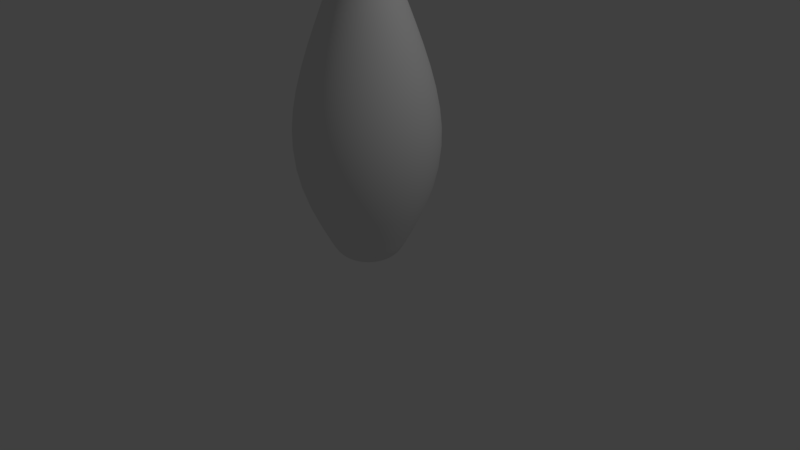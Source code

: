 # Source: bowling_pin.blend  (saved by Blender 2.79.0; exported with 4.5.12 LTS)
import bpy
from mathutils import Matrix  # noqa: F401  (used for matrix-valued properties, if any)

bpy.ops.wm.read_factory_settings(use_empty=True)
scene = bpy.context.scene
scene.name = 'Scene'

# ---- collections
col_collection_1 = bpy.data.collections.new('Collection 1'); scene.collection.children.link(col_collection_1)

# ---- materials (node trees are filled in below, after node groups)
mat_pin = bpy.data.materials.new('Pin')
mat_pin.alpha_threshold = 0.0
mat_pin.use_transparent_shadow = False
mat_pin.roughness = 0.5
mat_stipe = bpy.data.materials.new('Stipe')
mat_stipe.alpha_threshold = 0.0
mat_stipe.use_transparent_shadow = False
mat_stipe.diffuse_color = (0.8, 0.0243, 0.0243, 1.0)
mat_stipe.roughness = 0.5

# ---- material node trees

# ---- world
world_world = bpy.data.worlds.new('World'); scene.world = world_world
world_world.color = (0.05088, 0.05088, 0.05088)
world_world.use_sun_shadow = False
world_world.sun_shadow_jitter_overblur = 0.0
world_world.cycles.sampling_method = 'MANUAL'

# ---- cameras
cam_camera = bpy.data.cameras.new('Camera')
cam_camera.clip_end = 100.0
cam_camera.lens = 35.0
cam_camera.sensor_width = 32.0
cam_camera.sensor_height = 18.0
cam_camera.ortho_scale = 7.314
cam_camera.dof.focus_distance = 0.0
cam_camera.dof.aperture_fstop = 128.0

# ---- lights
light_lamp = bpy.data.lights.new('Lamp', 'POINT')
light_lamp.transmission_factor = 0.0
light_lamp.cutoff_distance = 30.0
light_lamp.energy = 100.0
light_lamp.shadow_buffer_clip_start = 1.001
light_lamp.shadow_soft_size = 0.1
light_lamp.shadow_maximum_resolution = 0.006
light_lamp.use_absolute_resolution = True

# ---- meshes
me_cubeziercurve_004 = bpy.data.meshes.new('CUBezierCurve.004')
me_cubeziercurve_004.from_pydata([(-1.698, 2.619, 5.642e-07), (-1.335, 2.493, 4.088e-07), (-1.242, 2.351, 3.156e-07), (-1.195, 2.17, 2.192e-07), (-1.185, 1.96, 1.25e-07), (-1.202, 1.731, 3.834e-08), (-1.236, 1.494, -3.542e-08), (-1.279, 1.259, -9.091e-08), (-1.321, 1.036, -1.228e-07), (-1.351, 0.8356, -1.256e-07), (-1.122, -0.02703, 5.419e-07), (-0.9434, -0.5424, 1.088e-06), (-0.877, -0.7867, 1.345e-06), (-0.8293, -1.026, 1.585e-06), (-0.8033, -1.263, 1.806e-06), (-0.8017, -1.501, 2.003e-06), (-0.8275, -1.743, 2.174e-06), (-0.8835, -1.991, 2.313e-06), (-0.9724, -2.249, 2.417e-06), (-1.097, -2.52, 2.483e-06), (-1.148, -2.62, 2.466e-06), (-1.191, -2.704, 2.388e-06), (-1.228, -2.774, 2.259e-06), (-1.262, -2.832, 2.088e-06), (-1.294, -2.878, 1.886e-06), (-1.328, -2.913, 1.664e-06), (-1.366, -2.94, 1.43e-06), (-1.411, -2.958, 1.196e-06), (-1.464, -2.971, 9.71e-07), (-1.528, -2.977, 7.656e-07), (-1.605, -2.98, 5.899e-07), (-1.698, -2.981, 4.539e-07), (-1.486, 2.586, 0.02802), (-1.338, 2.493, 0.04745), (-1.246, 2.351, 0.05961), (-1.199, 2.17, 0.06572), (-1.189, 1.96, 0.06705), (-1.206, 1.731, 0.06483), (-1.24, 1.494, 0.0603), (-1.283, 1.259, 0.05472), (-1.324, 1.036, 0.04932), (-1.354, 0.8356, 0.04535), (-1.364, 0.668, 0.04406), (-1.344, 0.5434, 0.04667), (-1.231, 0.2498, 0.06148), (-1.126, -0.02703, 0.0753), (-1.032, -0.2901, 0.08779), (-0.9499, -0.5424, 0.09855), (-0.884, -0.7867, 0.1072), (-0.8367, -1.026, 0.1135), (-0.8109, -1.263, 0.1168), (-0.8094, -1.501, 0.117), (-0.835, -1.743, 0.1137), (-0.8905, -1.991, 0.1064), (-0.9786, -2.249, 0.09477), (-1.102, -2.52, 0.07848), (-1.153, -2.62, 0.07182), (-1.195, -2.704, 0.06623), (-1.232, -2.774, 0.0614), (-1.265, -2.832, 0.05701), (-1.298, -2.878, 0.05274), (-1.332, -2.913, 0.04829), (-1.369, -2.94, 0.04334), (-1.413, -2.958, 0.03756), (-1.466, -2.971, 0.03066), (-1.529, -2.977, 0.0223), (-1.606, -2.98, 0.01219), (-1.698, 2.619, 0.0001369), (-1.491, 2.586, 0.05557), (-1.347, 2.493, 0.0941), (-1.257, 2.351, 0.1182), (-1.212, 2.17, 0.1303), (-1.202, 1.96, 0.133), (-1.219, 1.731, 0.1285), (-1.252, 1.494, 0.1196), (-1.294, 1.259, 0.1085), (-1.333, 1.036, 0.0978), (-1.363, 0.8356, 0.08993), (-1.372, 0.668, 0.08736), (-1.353, 0.5434, 0.09255), (-1.244, 0.2498, 0.1219), (-1.141, -0.02703, 0.1493), (-1.049, -0.2901, 0.1741), (-0.9692, -0.5424, 0.1954), (-0.9049, -0.7867, 0.2126), (-0.8589, -1.026, 0.225), (-0.8338, -1.263, 0.2317), (-0.8323, -1.501, 0.2321), (-0.8572, -1.743, 0.2254), (-0.9113, -1.991, 0.2109), (-0.9972, -2.249, 0.1879), (-1.118, -2.52, 0.1556), (-1.167, -2.62, 0.1424), (-1.208, -2.704, 0.1313), (-1.244, -2.774, 0.1217), (-1.277, -2.832, 0.113), (-1.308, -2.878, 0.1046), (-1.341, -2.913, 0.09575), (-1.378, -2.94, 0.08593), (-1.42, -2.958, 0.07448), (-1.472, -2.971, 0.06079), (-1.533, -2.977, 0.04423), (-1.608, -2.98, 0.02417), (-1.5, 2.586, 0.08216), (-1.363, 2.493, 0.1391), (-1.277, 2.351, 0.1748), (-1.233, 2.17, 0.1927), (-1.224, 1.96, 0.1966), (-1.24, 1.731, 0.1901), (-1.272, 1.494, 0.1768), (-1.311, 1.259, 0.1604), (-1.349, 1.036, 0.1446), (-1.377, 0.8356, 0.133), (-1.387, 0.668, 0.1292), (-1.368, 0.5434, 0.1368), (-1.263, 0.2498, 0.1802), (-1.165, -0.02703, 0.2208), (-1.077, -0.2901, 0.2574), (-1.001, -0.5424, 0.2889), (-0.9395, -0.7867, 0.3144), (-0.8955, -1.026, 0.3326), (-0.8714, -1.263, 0.3426), (-0.87, -1.501, 0.3432), (-0.8938, -1.743, 0.3333), (-0.9455, -1.991, 0.3119), (-1.028, -2.249, 0.2778), (-1.143, -2.52, 0.2301), (-1.19, -2.62, 0.2106), (-1.23, -2.704, 0.1942), (-1.264, -2.774, 0.18), (-1.295, -2.832, 0.1671), (-1.325, -2.878, 0.1546), (-1.357, -2.913, 0.1416), (-1.392, -2.94, 0.127), (-1.433, -2.958, 0.1101), (-1.481, -2.971, 0.08988), (-1.541, -2.977, 0.06539), (-1.612, -2.98, 0.03574), (-1.698, 2.619, 0.0002639), (-1.513, 2.586, 0.1073), (-1.384, 2.493, 0.1818), (-1.303, 2.351, 0.2283), (-1.262, 2.17, 0.2518), (-1.254, 1.96, 0.2568), (-1.268, 1.731, 0.2483), (-1.298, 1.494, 0.231), (-1.335, 1.259, 0.2096), (-1.371, 1.036, 0.1889), (-1.398, 0.8356, 0.1737), (-1.406, 0.668, 0.1688), (-1.389, 0.5434, 0.1788), (-1.291, 0.2498, 0.2355), (-1.199, -0.02703, 0.2885), (-1.116, -0.2901, 0.3363), (-1.045, -0.5424, 0.3775), (-0.987, -0.7867, 0.4107), (-0.9457, -1.026, 0.4346), (-0.9232, -1.263, 0.4476), (-0.9219, -1.501, 0.4484), (-0.9442, -1.743, 0.4355), (-0.9927, -1.991, 0.4075), (-1.07, -2.249, 0.363), (-1.178, -2.52, 0.3006), (-1.222, -2.62, 0.2751), (-1.259, -2.704, 0.2537), (-1.291, -2.774, 0.2352), (-1.32, -2.832, 0.2184), (-1.349, -2.878, 0.202), (-1.378, -2.913, 0.185), (-1.411, -2.94, 0.166), (-1.449, -2.958, 0.1439), (-1.495, -2.971, 0.1174), (-1.55, -2.977, 0.08544), (-1.618, -2.98, 0.0467), (-1.528, 2.586, 0.1307), (-1.41, 2.493, 0.2213), (-1.336, 2.351, 0.278), (-1.299, 2.17, 0.3065), (-1.291, 1.96, 0.3127), (-1.304, 1.731, 0.3024), (-1.332, 1.494, 0.2813), (-1.366, 1.259, 0.2552), (-1.399, 1.036, 0.23), (-1.423, 0.8356, 0.2115), (-1.431, 0.668, 0.2055), (-1.415, 0.5434, 0.2177), (-1.325, 0.2498, 0.2867), (-1.241, -0.02703, 0.3512), (-1.165, -0.2901, 0.4094), (-1.099, -0.5424, 0.4596), (-1.047, -0.7867, 0.5001), (-1.009, -1.026, 0.5291), (-0.9883, -1.263, 0.545), (-0.987, -1.501, 0.5459), (-1.008, -1.743, 0.5302), (-1.052, -1.991, 0.4961), (-1.122, -2.249, 0.442), (-1.221, -2.52, 0.366), (-1.262, -2.62, 0.335), (-1.296, -2.704, 0.3089), (-1.325, -2.774, 0.2864), (-1.352, -2.832, 0.2659), (-1.378, -2.878, 0.246), (-1.405, -2.913, 0.2252), (-1.435, -2.94, 0.2021), (-1.47, -2.958, 0.1752), (-1.512, -2.971, 0.143), (-1.563, -2.977, 0.104), (-1.624, -2.98, 0.05685), (-1.698, 2.619, 0.000373), (-1.547, 2.586, 0.1518), (-1.441, 2.493, 0.2571), (-1.376, 2.351, 0.3229), (-1.342, 2.17, 0.356), (-1.335, 1.96, 0.3632), (-1.347, 1.731, 0.3512), (-1.372, 1.494, 0.3267), (-1.402, 1.259, 0.2964), (-1.431, 1.036, 0.2672), (-1.453, 0.8356, 0.2457), (-1.46, 0.668, 0.2387), (-1.446, 0.5434, 0.2529), (-1.365, 0.2498, 0.333), (-1.291, -0.02703, 0.4079), (-1.223, -0.2901, 0.4756), (-1.165, -0.5424, 0.5339), (-1.118, -0.7867, 0.5809), (-1.084, -1.026, 0.6146), (-1.065, -1.263, 0.633), (-1.064, -1.501, 0.6341), (-1.083, -1.743, 0.6158), (-1.122, -1.991, 0.5763), (-1.185, -2.249, 0.5134), (-1.273, -2.52, 0.4252), (-1.309, -2.62, 0.3891), (-1.34, -2.704, 0.3588), (-1.366, -2.774, 0.3326), (-1.39, -2.832, 0.3088), (-1.413, -2.878, 0.2857), (-1.437, -2.913, 0.2616), (-1.464, -2.94, 0.2348), (-1.495, -2.958, 0.2035), (-1.532, -2.971, 0.1661), (-1.578, -2.977, 0.1208), (-1.632, -2.98, 0.06604), (-1.568, 2.586, 0.1703), (-1.477, 2.493, 0.2884), (-1.42, 2.351, 0.3623), (-1.392, 2.17, 0.3995), (-1.386, 1.96, 0.4075), (-1.396, 1.731, 0.394), (-1.417, 1.494, 0.3665), (-1.443, 1.259, 0.3326), (-1.468, 1.036, 0.2998), (-1.487, 0.8356, 0.2757), (-1.493, 0.668, 0.2678), (-1.481, 0.5434, 0.2837), (-1.412, 0.2498, 0.3737), (-1.347, -0.02703, 0.4577), (-1.289, -0.2901, 0.5336), (-1.239, -0.5424, 0.599), (-1.198, -0.7867, 0.6517), (-1.169, -1.026, 0.6896), (-1.154, -1.263, 0.7102), (-1.153, -1.501, 0.7114), (-1.168, -1.743, 0.6909), (-1.202, -1.991, 0.6466), (-1.256, -2.249, 0.576), (-1.332, -2.52, 0.477), (-1.363, -2.62, 0.4365), (-1.39, -2.704, 0.4026), (-1.412, -2.774, 0.3732), (-1.433, -2.832, 0.3465), (-1.452, -2.878, 0.3206), (-1.473, -2.913, 0.2935), (-1.496, -2.94, 0.2634), (-1.523, -2.958, 0.2283), (-1.555, -2.971, 0.1863), (-1.594, -2.977, 0.1356), (-1.642, -2.98, 0.07409), (-1.698, 2.619, 0.0004567), (-1.591, 2.586, 0.1859), (-1.517, 2.493, 0.3148), (-1.47, 2.351, 0.3955), (-1.447, 2.17, 0.4361), (-1.442, 1.96, 0.4449), (-1.45, 1.731, 0.4301), (-1.467, 1.494, 0.4001), (-1.489, 1.259, 0.3631), (-1.51, 1.036, 0.3272), (-1.525, 0.8356, 0.3009), (-1.53, 0.668, 0.2923), (-1.52, 0.5434, 0.3097), (-1.463, 0.2498, 0.4079), (-1.41, -0.02703, 0.4996), (-1.362, -0.2901, 0.5824), (-1.321, -0.5424, 0.6539), (-1.288, -0.7867, 0.7114), (-1.264, -1.026, 0.7527), (-1.251, -1.263, 0.7753), (-1.25, -1.501, 0.7766), (-1.263, -1.743, 0.7542), (-1.291, -1.991, 0.7058), (-1.335, -2.249, 0.6288), (-1.398, -2.52, 0.5207), (-1.423, -2.62, 0.4765), (-1.445, -2.704, 0.4394), (-1.463, -2.774, 0.4074), (-1.48, -2.832, 0.3782), (-1.496, -2.878, 0.3499), (-1.513, -2.913, 0.3204), (-1.532, -2.94, 0.2875), (-1.555, -2.958, 0.2492), (-1.581, -2.971, 0.2034), (-1.613, -2.977, 0.148), (-1.652, -2.98, 0.08088), (-1.616, 2.586, 0.1983), (-1.559, 2.493, 0.3359), (-1.524, 2.351, 0.4219), (-1.506, 2.17, 0.4652), (-1.502, 1.96, 0.4746), (-1.508, 1.731, 0.4589), (-1.522, 1.494, 0.4268), (-1.538, 1.259, 0.3873), (-1.554, 1.036, 0.3491), (-1.565, 0.8356, 0.321), (-1.569, 0.668, 0.3118), (-1.562, 0.5434, 0.3304), (-1.518, 0.2498, 0.4351), (-1.478, -0.02703, 0.533), (-1.441, -0.2901, 0.6213), (-1.41, -0.5424, 0.6975), (-1.384, -0.7867, 0.759), (-1.366, -1.026, 0.803), (-1.356, -1.263, 0.827), (-1.355, -1.501, 0.8285), (-1.365, -1.743, 0.8046), (-1.387, -1.991, 0.7529), (-1.421, -2.249, 0.6708), (-1.468, -2.52, 0.5555), (-1.488, -2.62, 0.5084), (-1.504, -2.704, 0.4688), (-1.518, -2.774, 0.4346), (-1.531, -2.832, 0.4035), (-1.544, -2.878, 0.3733), (-1.557, -2.913, 0.3418), (-1.571, -2.94, 0.3067), (-1.588, -2.958, 0.2659), (-1.609, -2.971, 0.217), (-1.633, -2.977, 0.1579), (-1.663, -2.98, 0.08628), (-1.698, 2.619, 0.0005092), (-1.643, 2.586, 0.2074), (-1.604, 2.493, 0.3512), (-1.58, 2.351, 0.4411), (-1.568, 2.17, 0.4864), (-1.566, 1.96, 0.4962), (-1.57, 1.731, 0.4797), (-1.579, 1.494, 0.4463), (-1.59, 1.259, 0.4049), (-1.601, 1.036, 0.365), (-1.609, 0.8356, 0.3356), (-1.611, 0.668, 0.326), (-1.606, 0.5434, 0.3454), (-1.577, 0.2498, 0.4549), (-1.549, -0.02703, 0.5573), (-1.524, -0.2901, 0.6496), (-1.503, -0.5424, 0.7293), (-1.486, -0.7867, 0.7935), (-1.473, -1.026, 0.8395), (-1.467, -1.263, 0.8647), (-1.466, -1.501, 0.8662), (-1.473, -1.743, 0.8412), (-1.488, -1.991, 0.7872), (-1.511, -2.249, 0.7013), (-1.543, -2.52, 0.5808), (-1.556, -2.62, 0.5315), (-1.567, -2.704, 0.4901), (-1.577, -2.774, 0.4544), (-1.585, -2.832, 0.4219), (-1.594, -2.878, 0.3903), (-1.603, -2.913, 0.3574), (-1.613, -2.94, 0.3207), (-1.624, -2.958, 0.278), (-1.638, -2.971, 0.2269), (-1.654, -2.977, 0.1651), (-1.674, -2.98, 0.09021), (-1.67, 2.586, 0.2129), (-1.651, 2.493, 0.3604), (-1.639, 2.351, 0.4528), (-1.633, 2.17, 0.4992), (-1.631, 1.96, 0.5093), (-1.634, 1.731, 0.4924), (-1.638, 1.494, 0.4581), (-1.644, 1.259, 0.4156), (-1.649, 1.036, 0.3746), (-1.653, 0.8356, 0.3445), (-1.654, 0.668, 0.3346), (-1.652, 0.5434, 0.3545), (-1.637, 0.2498, 0.467), (-1.623, -0.02703, 0.572), (-1.611, -0.2901, 0.6668), (-1.6, -0.5424, 0.7486), (-1.591, -0.7867, 0.8145), (-1.585, -1.026, 0.8617), (-1.582, -1.263, 0.8875), (-1.581, -1.501, 0.889), (-1.585, -1.743, 0.8635), (-1.592, -1.991, 0.808), (-1.604, -2.249, 0.7198), (-1.62, -2.52, 0.5961), (-1.627, -2.62, 0.5455), (-1.632, -2.704, 0.5031), (-1.637, -2.774, 0.4664), (-1.641, -2.832, 0.433), (-1.646, -2.878, 0.4006), (-1.65, -2.913, 0.3668), (-1.655, -2.94, 0.3292), (-1.661, -2.958, 0.2853), (-1.668, -2.971, 0.2329), (-1.676, -2.977, 0.1694), (-1.686, -2.98, 0.09259), (-1.698, 2.619, 0.0005272), (-1.698, 2.586, 0.2147), (-1.698, 2.493, 0.3636), (-1.698, 2.351, 0.4567), (-1.698, 2.17, 0.5035), (-1.698, 1.96, 0.5137), (-1.698, 1.731, 0.4967), (-1.698, 1.494, 0.462), (-1.698, 1.259, 0.4192), (-1.698, 1.036, 0.3779), (-1.698, 0.8356, 0.3475), (-1.698, 0.668, 0.3375), (-1.698, 0.5434, 0.3576), (-1.698, 0.2498, 0.471), (-1.698, -0.02703, 0.5769), (-1.698, -0.2901, 0.6725), (-1.698, -0.5424, 0.755), (-1.698, -0.7867, 0.8215), (-1.698, -1.026, 0.8692), (-1.698, -1.263, 0.8952), (-1.698, -1.501, 0.8967), (-1.698, -1.743, 0.8709), (-1.698, -1.991, 0.815), (-1.698, -2.249, 0.726), (-1.698, -2.52, 0.6013), (-1.698, -2.62, 0.5502), (-1.698, -2.704, 0.5074), (-1.698, -2.774, 0.4704), (-1.698, -2.832, 0.4368), (-1.698, -2.878, 0.4041), (-1.698, -2.913, 0.37), (-1.698, -2.94, 0.332), (-1.698, -2.958, 0.2878), (-1.698, -2.971, 0.2349), (-1.698, -2.977, 0.1709), (-1.698, -2.98, 0.09339), (-1.726, 2.586, 0.2129), (-1.746, 2.493, 0.3604), (-1.758, 2.351, 0.4528), (-1.764, 2.17, 0.4992), (-1.766, 1.96, 0.5093), (-1.763, 1.731, 0.4924), (-1.759, 1.494, 0.4581), (-1.753, 1.259, 0.4156), (-1.748, 1.036, 0.3746), (-1.744, 0.8356, 0.3445), (-1.743, 0.668, 0.3346), (-1.745, 0.5434, 0.3545), (-1.76, 0.2498, 0.467), (-1.774, -0.02703, 0.572), (-1.786, -0.2901, 0.6668), (-1.797, -0.5424, 0.7486), (-1.806, -0.7867, 0.8145), (-1.812, -1.026, 0.8617), (-1.815, -1.263, 0.8875), (-1.815, -1.501, 0.889), (-1.812, -1.743, 0.8635), (-1.805, -1.991, 0.808), (-1.793, -2.249, 0.7198), (-1.777, -2.52, 0.5961), (-1.77, -2.62, 0.5455), (-1.765, -2.704, 0.5031), (-1.76, -2.774, 0.4664), (-1.755, -2.832, 0.433), (-1.751, -2.878, 0.4006), (-1.747, -2.913, 0.3668), (-1.742, -2.94, 0.3292), (-1.736, -2.958, 0.2853), (-1.729, -2.971, 0.2329), (-1.721, -2.977, 0.1694), (-1.711, -2.98, 0.09259), (-1.699, 2.619, 0.0005092), (-1.754, 2.586, 0.2074), (-1.793, 2.493, 0.3512), (-1.817, 2.351, 0.4411), (-1.829, 2.17, 0.4864), (-1.831, 1.96, 0.4962), (-1.827, 1.731, 0.4797), (-1.818, 1.494, 0.4463), (-1.807, 1.259, 0.4049), (-1.796, 1.036, 0.365), (-1.788, 0.8356, 0.3356), (-1.786, 0.668, 0.326), (-1.791, 0.5434, 0.3454), (-1.82, 0.2498, 0.4549), (-1.848, -0.02703, 0.5573), (-1.873, -0.2901, 0.6496), (-1.894, -0.5424, 0.7293), (-1.911, -0.7867, 0.7935), (-1.923, -1.026, 0.8395), (-1.93, -1.263, 0.8647), (-1.931, -1.501, 0.8662), (-1.924, -1.743, 0.8412), (-1.909, -1.991, 0.7872), (-1.886, -2.249, 0.7013), (-1.854, -2.52, 0.5808), (-1.841, -2.62, 0.5315), (-1.83, -2.704, 0.4901), (-1.82, -2.774, 0.4544), (-1.811, -2.832, 0.4219), (-1.803, -2.878, 0.3903), (-1.794, -2.913, 0.3574), (-1.784, -2.94, 0.3207), (-1.773, -2.958, 0.278), (-1.759, -2.971, 0.2269), (-1.743, -2.977, 0.1651), (-1.723, -2.98, 0.09021), (-1.781, 2.586, 0.1983), (-1.838, 2.493, 0.3359), (-1.873, 2.351, 0.4219), (-1.891, 2.17, 0.4652), (-1.895, 1.96, 0.4746), (-1.889, 1.731, 0.4589), (-1.875, 1.494, 0.4268), (-1.859, 1.259, 0.3873), (-1.843, 1.036, 0.3491), (-1.831, 0.8356, 0.321), (-1.828, 0.668, 0.3118), (-1.835, 0.5434, 0.3304), (-1.879, 0.2498, 0.4351), (-1.919, -0.02703, 0.533), (-1.956, -0.2901, 0.6213), (-1.987, -0.5424, 0.6975), (-2.013, -0.7867, 0.759), (-2.031, -1.026, 0.803), (-2.041, -1.263, 0.827), (-2.042, -1.501, 0.8285), (-2.032, -1.743, 0.8046), (-2.01, -1.991, 0.7529), (-1.976, -2.249, 0.6708), (-1.929, -2.52, 0.5555), (-1.909, -2.62, 0.5084), (-1.893, -2.704, 0.4688), (-1.878, -2.774, 0.4346), (-1.866, -2.832, 0.4035), (-1.853, -2.878, 0.3733), (-1.84, -2.913, 0.3418), (-1.826, -2.94, 0.3067), (-1.809, -2.958, 0.2659), (-1.788, -2.971, 0.217), (-1.764, -2.977, 0.1579), (-1.734, -2.98, 0.08628), (-1.699, 2.619, 0.0004565), (-1.806, 2.586, 0.1859), (-1.88, 2.493, 0.3148), (-1.927, 2.351, 0.3955), (-1.95, 2.17, 0.4361), (-1.955, 1.96, 0.4449), (-1.947, 1.731, 0.4301), (-1.929, 1.494, 0.4001), (-1.908, 1.259, 0.3631), (-1.887, 1.036, 0.3272), (-1.872, 0.8356, 0.3009), (-1.867, 0.668, 0.2923), (-1.877, 0.5434, 0.3097), (-1.934, 0.2498, 0.4079), (-1.987, -0.02703, 0.4996), (-2.035, -0.2901, 0.5824), (-2.076, -0.5424, 0.6539), (-2.109, -0.7867, 0.7114), (-2.133, -1.026, 0.7527), (-2.146, -1.263, 0.7752), (-2.147, -1.501, 0.7766), (-2.134, -1.743, 0.7542), (-2.106, -1.991, 0.7058), (-2.061, -2.249, 0.6288), (-1.999, -2.52, 0.5207), (-1.974, -2.62, 0.4765), (-1.952, -2.704, 0.4394), (-1.934, -2.774, 0.4074), (-1.917, -2.832, 0.3782), (-1.9, -2.878, 0.3499), (-1.883, -2.913, 0.3204), (-1.864, -2.94, 0.2875), (-1.842, -2.958, 0.2492), (-1.816, -2.971, 0.2034), (-1.784, -2.977, 0.148), (-1.745, -2.98, 0.08088), (-1.829, 2.586, 0.1703), (-1.92, 2.493, 0.2884), (-1.976, 2.351, 0.3623), (-2.005, 2.17, 0.3995), (-2.011, 1.96, 0.4075), (-2.001, 1.731, 0.394), (-1.98, 1.494, 0.3665), (-1.954, 1.259, 0.3326), (-1.928, 1.036, 0.2998), (-1.91, 0.8356, 0.2757), (-1.904, 0.668, 0.2678), (-1.916, 0.5434, 0.2837), (-1.985, 0.2498, 0.3737), (-2.05, -0.02703, 0.4577), (-2.108, -0.2901, 0.5336), (-2.158, -0.5424, 0.599), (-2.199, -0.7867, 0.6517), (-2.228, -1.026, 0.6896), (-2.243, -1.263, 0.7102), (-2.244, -1.501, 0.7114), (-2.229, -1.743, 0.6909), (-2.195, -1.991, 0.6466), (-2.14, -2.249, 0.576), (-2.064, -2.52, 0.477), (-2.033, -2.62, 0.4365), (-2.007, -2.704, 0.4026), (-1.985, -2.774, 0.3732), (-1.964, -2.832, 0.3465), (-1.944, -2.878, 0.3206), (-1.924, -2.913, 0.2935), (-1.901, -2.94, 0.2634), (-1.874, -2.958, 0.2283), (-1.841, -2.971, 0.1863), (-1.802, -2.977, 0.1356), (-1.755, -2.98, 0.07409), (-1.699, 2.619, 0.0003727), (-1.85, 2.586, 0.1518), (-1.956, 2.493, 0.2571), (-2.021, 2.351, 0.3229), (-2.054, 2.17, 0.356), (-2.062, 1.96, 0.3632), (-2.05, 1.731, 0.3512), (-2.025, 1.494, 0.3267), (-1.995, 1.259, 0.2964), (-1.966, 1.036, 0.2672), (-1.944, 0.8356, 0.2457), (-1.937, 0.668, 0.2387), (-1.951, 0.5434, 0.2529), (-2.032, 0.2498, 0.333), (-2.106, -0.02703, 0.4079), (-2.174, -0.2901, 0.4756), (-2.232, -0.5424, 0.5339), (-2.279, -0.7867, 0.5809), (-2.313, -1.026, 0.6146), (-2.331, -1.263, 0.633), (-2.333, -1.501, 0.6341), (-2.314, -1.743, 0.6158), (-2.275, -1.991, 0.5763), (-2.212, -2.249, 0.5134), (-2.124, -2.52, 0.4252), (-2.088, -2.62, 0.3891), (-2.057, -2.704, 0.3588), (-2.031, -2.774, 0.3326), (-2.007, -2.832, 0.3088), (-1.984, -2.878, 0.2857), (-1.96, -2.913, 0.2616), (-1.933, -2.94, 0.2348), (-1.902, -2.958, 0.2035), (-1.865, -2.971, 0.1661), (-1.819, -2.977, 0.1208), (-1.764, -2.98, 0.06604), (-1.869, 2.586, 0.1307), (-1.987, 2.493, 0.2213), (-2.061, 2.351, 0.278), (-2.098, 2.17, 0.3065), (-2.106, 1.96, 0.3127), (-2.092, 1.731, 0.3024), (-2.065, 1.494, 0.2813), (-2.031, 1.259, 0.2552), (-1.998, 1.036, 0.23), (-1.974, 0.8356, 0.2115), (-1.966, 0.668, 0.2055), (-1.982, 0.5434, 0.2177), (-2.072, 0.2498, 0.2867), (-2.156, -0.02703, 0.3512), (-2.232, -0.2901, 0.4094), (-2.297, -0.5424, 0.4596), (-2.35, -0.7867, 0.5001), (-2.388, -1.026, 0.5291), (-2.409, -1.263, 0.545), (-2.41, -1.501, 0.5459), (-2.389, -1.743, 0.5302), (-2.345, -1.991, 0.4961), (-2.274, -2.249, 0.442), (-2.175, -2.52, 0.366), (-2.135, -2.62, 0.335), (-2.101, -2.704, 0.3089), (-2.072, -2.774, 0.2864), (-2.045, -2.832, 0.2659), (-2.019, -2.878, 0.246), (-1.992, -2.913, 0.2252), (-1.962, -2.94, 0.2021), (-1.927, -2.958, 0.1752), (-1.885, -2.971, 0.143), (-1.834, -2.977, 0.104), (-1.773, -2.98, 0.05685), (-1.699, 2.619, 0.0002636), (-1.884, 2.586, 0.1073), (-2.013, 2.493, 0.1818), (-2.094, 2.351, 0.2283), (-2.135, 2.17, 0.2518), (-2.143, 1.96, 0.2568), (-2.129, 1.731, 0.2483), (-2.099, 1.494, 0.231), (-2.062, 1.259, 0.2096), (-2.026, 1.036, 0.1889), (-1.999, 0.8356, 0.1737), (-1.991, 0.668, 0.1688), (-2.008, 0.5434, 0.1788), (-2.106, 0.2498, 0.2355), (-2.198, -0.02703, 0.2885), (-2.281, -0.2901, 0.3363), (-2.352, -0.5424, 0.3775), (-2.41, -0.7867, 0.4107), (-2.451, -1.026, 0.4346), (-2.474, -1.263, 0.4476), (-2.475, -1.501, 0.4484), (-2.453, -1.743, 0.4355), (-2.404, -1.991, 0.4075), (-2.327, -2.249, 0.363), (-2.219, -2.52, 0.3006), (-2.175, -2.62, 0.2751), (-2.138, -2.704, 0.2537), (-2.106, -2.774, 0.2352), (-2.077, -2.832, 0.2184), (-2.048, -2.878, 0.202), (-2.019, -2.913, 0.185), (-1.986, -2.94, 0.166), (-1.948, -2.958, 0.1439), (-1.902, -2.971, 0.1174), (-1.846, -2.977, 0.08544), (-1.779, -2.98, 0.0467), (-1.897, 2.586, 0.08216), (-2.034, 2.493, 0.1391), (-2.12, 2.351, 0.1748), (-2.164, 2.17, 0.1927), (-2.173, 1.96, 0.1966), (-2.157, 1.731, 0.1901), (-2.125, 1.494, 0.1768), (-2.086, 1.259, 0.1604), (-2.048, 1.036, 0.1446), (-2.019, 0.8356, 0.133), (-2.01, 0.668, 0.1292), (-2.029, 0.5434, 0.1368), (-2.134, 0.2498, 0.1802), (-2.231, -0.02703, 0.2208), (-2.32, -0.2901, 0.2574), (-2.396, -0.5424, 0.2889), (-2.457, -0.7867, 0.3144), (-2.501, -1.026, 0.3326), (-2.525, -1.263, 0.3426), (-2.527, -1.501, 0.3432), (-2.503, -1.743, 0.3333), (-2.451, -1.991, 0.3119), (-2.369, -2.249, 0.2778), (-2.254, -2.52, 0.2301), (-2.207, -2.62, 0.2106), (-2.167, -2.704, 0.1942), (-2.133, -2.774, 0.18), (-2.102, -2.832, 0.1671), (-2.072, -2.878, 0.1546), (-2.04, -2.913, 0.1416), (-2.005, -2.94, 0.127), (-1.964, -2.958, 0.1101), (-1.915, -2.971, 0.08988), (-1.856, -2.977, 0.06539), (-1.785, -2.98, 0.03574), (-1.699, 2.619, 0.0001364), (-1.906, 2.586, 0.05557), (-2.05, 2.493, 0.0941), (-2.14, 2.351, 0.1182), (-2.185, 2.17, 0.1303), (-2.195, 1.96, 0.133), (-2.178, 1.731, 0.1285), (-2.145, 1.494, 0.1196), (-2.103, 1.259, 0.1085), (-2.063, 1.036, 0.0978), (-2.034, 0.8356, 0.08993), (-2.024, 0.668, 0.08736), (-2.044, 0.5434, 0.09255), (-2.153, 0.2498, 0.1219), (-2.256, -0.02703, 0.1493), (-2.348, -0.2901, 0.1741), (-2.428, -0.5424, 0.1954), (-2.492, -0.7867, 0.2126), (-2.538, -1.026, 0.225), (-2.563, -1.263, 0.2317), (-2.565, -1.501, 0.2321), (-2.54, -1.743, 0.2254), (-2.486, -1.991, 0.2109), (-2.4, -2.249, 0.1879), (-2.279, -2.52, 0.1556), (-2.23, -2.62, 0.1424), (-2.189, -2.704, 0.1313), (-2.153, -2.774, 0.1217), (-2.12, -2.832, 0.113), (-2.089, -2.878, 0.1046), (-2.056, -2.913, 0.09575), (-2.019, -2.94, 0.08593), (-1.976, -2.958, 0.07448), (-1.925, -2.971, 0.06079), (-1.864, -2.977, 0.04423), (-1.789, -2.98, 0.02417), (-1.911, 2.586, 0.02802), (-2.059, 2.493, 0.04745), (-2.151, 2.351, 0.05961), (-2.198, 2.17, 0.06572), (-2.208, 1.96, 0.06705), (-2.191, 1.731, 0.06483), (-2.157, 1.494, 0.06031), (-2.114, 1.259, 0.05472), (-2.073, 1.036, 0.04932), (-2.043, 0.8356, 0.04535), (-2.033, 0.668, 0.04406), (-2.053, 0.5434, 0.04668), (-2.165, 0.2498, 0.06148), (-2.27, -0.02703, 0.0753), (-2.365, -0.2901, 0.08778), (-2.447, -0.5424, 0.09855), (-2.513, -0.7867, 0.1072), (-2.56, -1.026, 0.1134), (-2.586, -1.263, 0.1168), (-2.587, -1.501, 0.117), (-2.562, -1.743, 0.1137), (-2.506, -1.991, 0.1064), (-2.418, -2.249, 0.09476), (-2.295, -2.52, 0.07848), (-2.244, -2.62, 0.07182), (-2.202, -2.704, 0.06623), (-2.165, -2.774, 0.0614), (-2.131, -2.832, 0.05701), (-2.099, -2.878, 0.05274), (-2.065, -2.913, 0.04829), (-2.028, -2.94, 0.04334), (-1.984, -2.958, 0.03756), (-1.931, -2.971, 0.03066), (-1.868, -2.977, 0.02231), (-1.791, -2.98, 0.01219), (-1.699, 2.619, 2.079e-08), (-1.913, 2.586, 3.486e-07), (-2.062, 2.493, 4.678e-07), (-2.155, 2.351, 5.572e-07), (-2.202, 2.17, 4.38e-07), (-2.212, 1.96, 6.913e-07), (-2.195, 1.731, 7.658e-07), (-2.16, 1.494, 1.019e-06), (-2.118, 1.259, 7.36e-07), (-2.076, 1.036, 1.332e-06), (-2.046, 0.8356, 1.034e-06), (-2.036, 0.668, 8.851e-07), (-2.056, 0.5434, 7.957e-07), (-2.169, 0.2498, 4.082e-07), (-2.275, -0.02703, 3.784e-07), (-2.371, -0.2901, 1.4e-07), (-2.453, -0.5424, -1.729e-07), (-2.52, -0.7867, -6.051e-07), (-2.568, -1.026, -1.156e-06), (-2.594, -1.263, -6.051e-07), (-2.595, -1.501, -1.052e-06), (-2.569, -1.743, -9.627e-07), (-2.513, -1.991, -1.529e-06), (-2.424, -2.249, -1.082e-06), (-2.3, -2.52, -1.648e-06), (-2.249, -2.62, -1.291e-06), (-2.206, -2.704, -1.469e-06), (-2.169, -2.774, 3.188e-07), (-2.135, -2.832, 4.678e-07), (-2.103, -2.878, 5.125e-07), (-2.068, -2.913, 7.808e-07), (-2.03, -2.94, 1.153e-06), (-1.986, -2.958, 1.243e-06), (-1.933, -2.971, 1.347e-06), (-1.869, -2.977, 1.764e-06), (-1.792, -2.98, 1.809e-06), (-1.911, 2.586, -0.02802), (-2.059, 2.493, -0.04745), (-2.151, 2.351, -0.05961), (-2.198, 2.17, -0.06572), (-2.208, 1.96, -0.06705), (-2.191, 1.731, -0.06483), (-2.157, 1.494, -0.0603), (-2.114, 1.259, -0.05472), (-2.073, 1.036, -0.04932), (-2.043, 0.8356, -0.04535), (-2.033, 0.668, -0.04405), (-2.053, 0.5434, -0.04667), (-2.165, 0.2498, -0.06148), (-2.27, -0.02703, -0.0753), (-2.365, -0.2901, -0.08778), (-2.447, -0.5424, -0.09855), (-2.513, -0.7867, -0.1072), (-2.56, -1.026, -0.1135), (-2.586, -1.263, -0.1168), (-2.587, -1.501, -0.117), (-2.562, -1.743, -0.1137), (-2.506, -1.991, -0.1064), (-2.418, -2.249, -0.09477), (-2.295, -2.52, -0.07848), (-2.244, -2.62, -0.07182), (-2.202, -2.704, -0.06623), (-2.165, -2.774, -0.0614), (-2.131, -2.832, -0.05701), (-2.099, -2.878, -0.05274), (-2.065, -2.913, -0.04829), (-2.028, -2.94, -0.04333), (-1.984, -2.958, -0.03756), (-1.931, -2.971, -0.03065), (-1.868, -2.977, -0.0223), (-1.791, -2.98, -0.01219), (-1.699, 2.619, -0.0001364), (-1.906, 2.586, -0.05557), (-2.05, 2.493, -0.09409), (-2.14, 2.351, -0.1182), (-2.185, 2.17, -0.1303), (-2.195, 1.96, -0.133), (-2.178, 1.731, -0.1285), (-2.145, 1.494, -0.1196), (-2.103, 1.259, -0.1085), (-2.063, 1.036, -0.0978), (-2.034, 0.8356, -0.08993), (-2.024, 0.668, -0.08736), (-2.044, 0.5434, -0.09255), (-2.153, 0.2498, -0.1219), (-2.256, -0.02703, -0.1493), (-2.348, -0.2901, -0.1741), (-2.428, -0.5424, -0.1954), (-2.492, -0.7867, -0.2126), (-2.538, -1.026, -0.225), (-2.563, -1.263, -0.2317), (-2.565, -1.501, -0.2321), (-2.54, -1.743, -0.2254), (-2.486, -1.991, -0.2109), (-2.4, -2.249, -0.1879), (-2.279, -2.52, -0.1556), (-2.23, -2.62, -0.1424), (-2.189, -2.704, -0.1313), (-2.153, -2.774, -0.1217), (-2.12, -2.832, -0.113), (-2.089, -2.878, -0.1046), (-2.056, -2.913, -0.09575), (-2.019, -2.94, -0.08593), (-1.976, -2.958, -0.07448), (-1.925, -2.971, -0.06079), (-1.864, -2.977, -0.04422), (-1.789, -2.98, -0.02417), (-1.897, 2.586, -0.08216), (-2.034, 2.493, -0.1391), (-2.12, 2.351, -0.1748), (-2.164, 2.17, -0.1927), (-2.173, 1.96, -0.1966), (-2.157, 1.731, -0.1901), (-2.125, 1.494, -0.1768), (-2.086, 1.259, -0.1604), (-2.048, 1.036, -0.1446), (-2.019, 0.8356, -0.133), (-2.01, 0.668, -0.1292), (-2.029, 0.5434, -0.1368), (-2.134, 0.2498, -0.1802), (-2.231, -0.02703, -0.2208), (-2.32, -0.2901, -0.2574), (-2.396, -0.5424, -0.2889), (-2.457, -0.7867, -0.3144), (-2.501, -1.026, -0.3326), (-2.525, -1.263, -0.3426), (-2.527, -1.501, -0.3432), (-2.503, -1.743, -0.3333), (-2.451, -1.991, -0.3119), (-2.369, -2.249, -0.2778), (-2.254, -2.52, -0.2301), (-2.207, -2.62, -0.2106), (-2.167, -2.704, -0.1942), (-2.133, -2.774, -0.18), (-2.102, -2.832, -0.1671), (-2.072, -2.878, -0.1546), (-2.04, -2.913, -0.1416), (-2.005, -2.94, -0.127), (-1.964, -2.958, -0.1101), (-1.915, -2.971, -0.08988), (-1.856, -2.977, -0.06539), (-1.785, -2.98, -0.03574), (-1.699, 2.619, -0.0002634), (-1.884, 2.586, -0.1073), (-2.013, 2.493, -0.1818), (-2.094, 2.351, -0.2283), (-2.135, 2.17, -0.2518), (-2.143, 1.96, -0.2568), (-2.129, 1.731, -0.2483), (-2.099, 1.494, -0.231), (-2.062, 1.259, -0.2096), (-2.026, 1.036, -0.1889), (-1.999, 0.8356, -0.1737), (-1.991, 0.668, -0.1688), (-2.008, 0.5434, -0.1788), (-2.106, 0.2498, -0.2355), (-2.198, -0.02703, -0.2885), (-2.281, -0.2901, -0.3363), (-2.352, -0.5424, -0.3775), (-2.41, -0.7867, -0.4107), (-2.451, -1.026, -0.4346), (-2.474, -1.263, -0.4476), (-2.475, -1.501, -0.4484), (-2.453, -1.743, -0.4355), (-2.404, -1.991, -0.4075), (-2.327, -2.249, -0.363), (-2.219, -2.52, -0.3006), (-2.175, -2.62, -0.2751), (-2.138, -2.704, -0.2537), (-2.106, -2.774, -0.2352), (-2.077, -2.832, -0.2184), (-2.048, -2.878, -0.202), (-2.019, -2.913, -0.185), (-1.986, -2.94, -0.166), (-1.948, -2.958, -0.1439), (-1.902, -2.971, -0.1174), (-1.846, -2.977, -0.08544), (-1.779, -2.98, -0.04669), (-1.869, 2.586, -0.1307), (-1.987, 2.493, -0.2213), (-2.061, 2.351, -0.278), (-2.098, 2.17, -0.3065), (-2.106, 1.96, -0.3127), (-2.092, 1.731, -0.3024), (-2.065, 1.494, -0.2813), (-2.031, 1.259, -0.2552), (-1.998, 1.036, -0.23), (-1.974, 0.8356, -0.2115), (-1.966, 0.668, -0.2055), (-1.982, 0.5434, -0.2177), (-2.072, 0.2498, -0.2867), (-2.156, -0.02703, -0.3512), (-2.232, -0.2901, -0.4094), (-2.297, -0.5424, -0.4596), (-2.35, -0.7867, -0.5001), (-2.388, -1.026, -0.5291), (-2.409, -1.263, -0.545), (-2.41, -1.501, -0.5459), (-2.389, -1.743, -0.5302), (-2.345, -1.991, -0.4961), (-2.274, -2.249, -0.442), (-2.175, -2.52, -0.366), (-2.135, -2.62, -0.335), (-2.101, -2.704, -0.3089), (-2.072, -2.774, -0.2864), (-2.045, -2.832, -0.2659), (-2.019, -2.878, -0.246), (-1.992, -2.913, -0.2252), (-1.962, -2.94, -0.2021), (-1.927, -2.958, -0.1752), (-1.885, -2.971, -0.143), (-1.834, -2.977, -0.104), (-1.773, -2.98, -0.05685), (-1.699, 2.619, -0.0003725), (-1.85, 2.586, -0.1518), (-1.956, 2.493, -0.2571), (-2.021, 2.351, -0.3229), (-2.054, 2.17, -0.356), (-2.062, 1.96, -0.3632), (-2.05, 1.731, -0.3512), (-2.025, 1.494, -0.3267), (-1.995, 1.259, -0.2964), (-1.966, 1.036, -0.2672), (-1.944, 0.8356, -0.2457), (-1.937, 0.668, -0.2387), (-1.951, 0.5434, -0.2529), (-2.032, 0.2498, -0.333), (-2.106, -0.02703, -0.4079), (-2.174, -0.2901, -0.4756), (-2.232, -0.5424, -0.5339), (-2.279, -0.7867, -0.5809), (-2.313, -1.026, -0.6146), (-2.331, -1.263, -0.633), (-2.333, -1.501, -0.6341), (-2.314, -1.743, -0.6158), (-2.275, -1.991, -0.5763), (-2.212, -2.249, -0.5134), (-2.124, -2.52, -0.4252), (-2.088, -2.62, -0.3891), (-2.057, -2.704, -0.3588), (-2.031, -2.774, -0.3326), (-2.007, -2.832, -0.3088), (-1.984, -2.878, -0.2857), (-1.96, -2.913, -0.2616), (-1.933, -2.94, -0.2348), (-1.902, -2.958, -0.2035), (-1.865, -2.971, -0.1661), (-1.819, -2.977, -0.1208), (-1.764, -2.98, -0.06603), (-1.829, 2.586, -0.1703), (-1.92, 2.493, -0.2884), (-1.976, 2.351, -0.3623), (-2.005, 2.17, -0.3995), (-2.011, 1.96, -0.4075), (-2.001, 1.731, -0.394), (-1.98, 1.494, -0.3665), (-1.954, 1.259, -0.3326), (-1.928, 1.036, -0.2998), (-1.91, 0.8356, -0.2757), (-1.904, 0.668, -0.2678), (-1.916, 0.5434, -0.2837), (-1.985, 0.2498, -0.3737), (-2.05, -0.02703, -0.4577), (-2.108, -0.2901, -0.5336), (-2.158, -0.5424, -0.599), (-2.199, -0.7867, -0.6517), (-2.228, -1.026, -0.6896), (-2.243, -1.263, -0.7102), (-2.244, -1.501, -0.7114), (-2.229, -1.743, -0.6909), (-2.195, -1.991, -0.6466), (-2.14, -2.249, -0.576), (-2.064, -2.52, -0.477), (-2.033, -2.62, -0.4365), (-2.007, -2.704, -0.4026), (-1.985, -2.774, -0.3732), (-1.964, -2.832, -0.3465), (-1.944, -2.878, -0.3206), (-1.924, -2.913, -0.2935), (-1.901, -2.94, -0.2634), (-1.874, -2.958, -0.2283), (-1.841, -2.971, -0.1863), (-1.802, -2.977, -0.1356), (-1.755, -2.98, -0.07409), (-1.699, 2.619, -0.0004562), (-1.806, 2.586, -0.1859), (-1.88, 2.493, -0.3148), (-1.927, 2.351, -0.3955), (-1.95, 2.17, -0.4361), (-1.955, 1.96, -0.4449), (-1.947, 1.731, -0.4301), (-1.929, 1.494, -0.4001), (-1.908, 1.259, -0.3631), (-1.887, 1.036, -0.3272), (-1.872, 0.8356, -0.3009), (-1.867, 0.668, -0.2923), (-1.877, 0.5434, -0.3097), (-1.934, 0.2498, -0.4079), (-1.987, -0.02703, -0.4996), (-2.035, -0.2901, -0.5824), (-2.076, -0.5424, -0.6539), (-2.109, -0.7867, -0.7114), (-2.133, -1.026, -0.7527), (-2.146, -1.263, -0.7753), (-2.147, -1.501, -0.7766), (-2.134, -1.743, -0.7542), (-2.106, -1.991, -0.7058), (-2.061, -2.249, -0.6288), (-1.999, -2.52, -0.5207), (-1.974, -2.62, -0.4765), (-1.952, -2.704, -0.4394), (-1.934, -2.774, -0.4074), (-1.917, -2.832, -0.3782), (-1.9, -2.878, -0.3499), (-1.883, -2.913, -0.3204), (-1.864, -2.94, -0.2875), (-1.842, -2.958, -0.2492), (-1.816, -2.971, -0.2034), (-1.784, -2.977, -0.148), (-1.745, -2.98, -0.08088), (-1.781, 2.586, -0.1983), (-1.838, 2.493, -0.3359), (-1.873, 2.351, -0.4219), (-1.891, 2.17, -0.4652), (-1.895, 1.96, -0.4746), (-1.889, 1.731, -0.4589), (-1.875, 1.494, -0.4268), (-1.859, 1.259, -0.3873), (-1.843, 1.036, -0.3491), (-1.831, 0.8356, -0.321), (-1.828, 0.668, -0.3118), (-1.835, 0.5434, -0.3304), (-1.879, 0.2498, -0.4351), (-1.919, -0.02703, -0.533), (-1.956, -0.2901, -0.6213), (-1.987, -0.5424, -0.6975), (-2.013, -0.7867, -0.759), (-2.031, -1.026, -0.803), (-2.041, -1.263, -0.827), (-2.042, -1.501, -0.8285), (-2.032, -1.743, -0.8046), (-2.01, -1.991, -0.7529), (-1.976, -2.249, -0.6708), (-1.929, -2.52, -0.5555), (-1.909, -2.62, -0.5084), (-1.893, -2.704, -0.4688), (-1.878, -2.774, -0.4346), (-1.866, -2.832, -0.4035), (-1.853, -2.878, -0.3733), (-1.84, -2.913, -0.3418), (-1.826, -2.94, -0.3067), (-1.809, -2.958, -0.2659), (-1.788, -2.971, -0.217), (-1.764, -2.977, -0.1579), (-1.734, -2.98, -0.08628), (-1.699, 2.619, -0.0005089), (-1.754, 2.586, -0.2074), (-1.793, 2.493, -0.3512), (-1.817, 2.351, -0.4411), (-1.829, 2.17, -0.4864), (-1.831, 1.96, -0.4962), (-1.827, 1.731, -0.4797), (-1.818, 1.494, -0.4463), (-1.807, 1.259, -0.4049), (-1.796, 1.036, -0.365), (-1.788, 0.8356, -0.3356), (-1.786, 0.668, -0.326), (-1.791, 0.5434, -0.3454), (-1.82, 0.2498, -0.4549), (-1.848, -0.02703, -0.5573), (-1.873, -0.2901, -0.6496), (-1.894, -0.5424, -0.7293), (-1.911, -0.7867, -0.7935), (-1.923, -1.026, -0.8396), (-1.93, -1.263, -0.8647), (-1.931, -1.501, -0.8662), (-1.924, -1.743, -0.8412), (-1.909, -1.991, -0.7872), (-1.886, -2.249, -0.7013), (-1.854, -2.52, -0.5808), (-1.841, -2.62, -0.5315), (-1.83, -2.704, -0.4901), (-1.82, -2.774, -0.4544), (-1.811, -2.832, -0.4219), (-1.803, -2.878, -0.3903), (-1.794, -2.913, -0.3574), (-1.784, -2.94, -0.3207), (-1.773, -2.958, -0.278), (-1.759, -2.971, -0.2269), (-1.743, -2.977, -0.165), (-1.723, -2.98, -0.09021), (-1.726, 2.586, -0.2129), (-1.746, 2.493, -0.3604), (-1.758, 2.351, -0.4528), (-1.764, 2.17, -0.4992), (-1.766, 1.96, -0.5093), (-1.763, 1.731, -0.4924), (-1.759, 1.494, -0.4581), (-1.753, 1.259, -0.4156), (-1.748, 1.036, -0.3746), (-1.744, 0.8356, -0.3445), (-1.743, 0.668, -0.3346), (-1.745, 0.5434, -0.3545), (-1.76, 0.2498, -0.467), (-1.774, -0.02703, -0.572), (-1.786, -0.2901, -0.6668), (-1.797, -0.5424, -0.7486), (-1.806, -0.7867, -0.8145), (-1.812, -1.026, -0.8617), (-1.815, -1.263, -0.8875), (-1.815, -1.501, -0.889), (-1.812, -1.743, -0.8635), (-1.805, -1.991, -0.808), (-1.793, -2.249, -0.7198), (-1.777, -2.52, -0.5961), (-1.77, -2.62, -0.5455), (-1.765, -2.704, -0.5031), (-1.76, -2.774, -0.4664), (-1.755, -2.832, -0.433), (-1.751, -2.878, -0.4006), (-1.747, -2.913, -0.3668), (-1.742, -2.94, -0.3292), (-1.736, -2.958, -0.2853), (-1.729, -2.971, -0.2329), (-1.721, -2.977, -0.1694), (-1.711, -2.98, -0.09259), (-1.698, 2.619, -0.0005267), (-1.698, 2.586, -0.2147), (-1.698, 2.493, -0.3636), (-1.698, 2.351, -0.4567), (-1.698, 2.17, -0.5035), (-1.698, 1.96, -0.5137), (-1.698, 1.731, -0.4967), (-1.698, 1.494, -0.462), (-1.698, 1.259, -0.4192), (-1.698, 1.036, -0.3779), (-1.698, 0.8356, -0.3475), (-1.698, 0.668, -0.3375), (-1.698, 0.5434, -0.3576), (-1.698, 0.2498, -0.471), (-1.698, -0.02703, -0.5769), (-1.698, -0.2901, -0.6725), (-1.698, -0.5424, -0.755), (-1.698, -0.7867, -0.8215), (-1.698, -1.026, -0.8692), (-1.698, -1.263, -0.8952), (-1.698, -1.501, -0.8967), (-1.698, -1.743, -0.8709), (-1.698, -1.991, -0.815), (-1.698, -2.249, -0.726), (-1.698, -2.52, -0.6013), (-1.698, -2.62, -0.5502), (-1.698, -2.704, -0.5074), (-1.698, -2.774, -0.4704), (-1.698, -2.832, -0.4368), (-1.698, -2.878, -0.4041), (-1.698, -2.913, -0.37), (-1.698, -2.94, -0.332), (-1.698, -2.958, -0.2878), (-1.698, -2.971, -0.2349), (-1.698, -2.977, -0.1709), (-1.698, -2.98, -0.09339), (-1.67, 2.586, -0.2129), (-1.651, 2.493, -0.3604), (-1.639, 2.351, -0.4528), (-1.633, 2.17, -0.4992), (-1.631, 1.96, -0.5093), (-1.634, 1.731, -0.4924), (-1.638, 1.494, -0.4581), (-1.644, 1.259, -0.4156), (-1.649, 1.036, -0.3746), (-1.653, 0.8356, -0.3445), (-1.654, 0.668, -0.3346), (-1.652, 0.5434, -0.3545), (-1.637, 0.2498, -0.467), (-1.623, -0.02703, -0.572), (-1.611, -0.2901, -0.6668), (-1.6, -0.5424, -0.7486), (-1.591, -0.7867, -0.8145), (-1.585, -1.026, -0.8617), (-1.582, -1.263, -0.8875), (-1.581, -1.501, -0.889), (-1.585, -1.743, -0.8635), (-1.592, -1.991, -0.808), (-1.604, -2.249, -0.7198), (-1.62, -2.52, -0.5961), (-1.627, -2.62, -0.5455), (-1.632, -2.704, -0.5031), (-1.637, -2.774, -0.4664), (-1.641, -2.832, -0.433), (-1.646, -2.878, -0.4006), (-1.65, -2.913, -0.3668), (-1.655, -2.94, -0.3292), (-1.661, -2.958, -0.2853), (-1.668, -2.971, -0.2329), (-1.676, -2.977, -0.1694), (-1.686, -2.98, -0.09259), (-1.698, 2.619, -0.0005087), (-1.643, 2.586, -0.2074), (-1.604, 2.493, -0.3512), (-1.58, 2.351, -0.4411), (-1.568, 2.17, -0.4864), (-1.566, 1.96, -0.4962), (-1.57, 1.731, -0.4797), (-1.579, 1.494, -0.4463), (-1.59, 1.259, -0.4049), (-1.601, 1.036, -0.365), (-1.609, 0.8356, -0.3356), (-1.611, 0.668, -0.326), (-1.606, 0.5434, -0.3454), (-1.577, 0.2498, -0.4549), (-1.549, -0.02703, -0.5573), (-1.524, -0.2901, -0.6496), (-1.503, -0.5424, -0.7293), (-1.486, -0.7867, -0.7935), (-1.473, -1.026, -0.8395), (-1.467, -1.263, -0.8647), (-1.466, -1.501, -0.8662), (-1.473, -1.743, -0.8412), (-1.488, -1.991, -0.7872), (-1.511, -2.249, -0.7013), (-1.543, -2.52, -0.5808), (-1.556, -2.62, -0.5315), (-1.567, -2.704, -0.4901), (-1.577, -2.774, -0.4544), (-1.585, -2.832, -0.4219), (-1.594, -2.878, -0.3903), (-1.603, -2.913, -0.3574), (-1.613, -2.94, -0.3207), (-1.624, -2.958, -0.278), (-1.638, -2.971, -0.2269), (-1.654, -2.977, -0.1651), (-1.674, -2.98, -0.09021), (-1.616, 2.586, -0.1983), (-1.559, 2.493, -0.3359), (-1.524, 2.351, -0.4219), (-1.506, 2.17, -0.4652), (-1.502, 1.96, -0.4746), (-1.508, 1.731, -0.4589), (-1.522, 1.494, -0.4268), (-1.538, 1.259, -0.3873), (-1.554, 1.036, -0.3491), (-1.565, 0.8356, -0.321), (-1.569, 0.668, -0.3118), (-1.562, 0.5434, -0.3304), (-1.518, 0.2498, -0.4351), (-1.478, -0.02703, -0.533), (-1.441, -0.2901, -0.6213), (-1.41, -0.5424, -0.6975), (-1.384, -0.7867, -0.759), (-1.366, -1.026, -0.803), (-1.356, -1.263, -0.827), (-1.355, -1.501, -0.8285), (-1.365, -1.743, -0.8046), (-1.387, -1.991, -0.7529), (-1.421, -2.249, -0.6708), (-1.468, -2.52, -0.5555), (-1.488, -2.62, -0.5084), (-1.504, -2.704, -0.4688), (-1.518, -2.774, -0.4346), (-1.531, -2.832, -0.4035), (-1.544, -2.878, -0.3733), (-1.557, -2.913, -0.3418), (-1.571, -2.94, -0.3067), (-1.588, -2.958, -0.2659), (-1.609, -2.971, -0.217), (-1.633, -2.977, -0.1579), (-1.663, -2.98, -0.08628), (-1.698, 2.619, -0.000456), (-1.591, 2.586, -0.1859), (-1.517, 2.493, -0.3148), (-1.47, 2.351, -0.3955), (-1.447, 2.17, -0.4361), (-1.442, 1.96, -0.4449), (-1.45, 1.731, -0.4301), (-1.467, 1.494, -0.4001), (-1.489, 1.259, -0.3631), (-1.51, 1.036, -0.3272), (-1.525, 0.8356, -0.3009), (-1.53, 0.668, -0.2923), (-1.52, 0.5434, -0.3097), (-1.463, 0.2498, -0.4079), (-1.41, -0.02703, -0.4996), (-1.362, -0.2901, -0.5824), (-1.321, -0.5424, -0.6539), (-1.288, -0.7867, -0.7114), (-1.264, -1.026, -0.7527), (-1.251, -1.263, -0.7752), (-1.25, -1.501, -0.7766), (-1.263, -1.743, -0.7542), (-1.291, -1.991, -0.7058), (-1.335, -2.249, -0.6288), (-1.398, -2.52, -0.5207), (-1.423, -2.62, -0.4765), (-1.445, -2.704, -0.4394), (-1.463, -2.774, -0.4074), (-1.48, -2.832, -0.3782), (-1.496, -2.878, -0.3499), (-1.513, -2.913, -0.3204), (-1.532, -2.94, -0.2875), (-1.555, -2.958, -0.2492), (-1.581, -2.971, -0.2034), (-1.613, -2.977, -0.148), (-1.652, -2.98, -0.08088), (-1.568, 2.586, -0.1703), (-1.477, 2.493, -0.2884), (-1.42, 2.351, -0.3623), (-1.392, 2.17, -0.3995), (-1.386, 1.96, -0.4075), (-1.396, 1.731, -0.394), (-1.417, 1.494, -0.3665), (-1.443, 1.259, -0.3326), (-1.468, 1.036, -0.2998), (-1.487, 0.8356, -0.2757), (-1.493, 0.668, -0.2678), (-1.481, 0.5434, -0.2837), (-1.412, 0.2498, -0.3737), (-1.347, -0.02703, -0.4577), (-1.289, -0.2901, -0.5336), (-1.239, -0.5424, -0.599), (-1.198, -0.7867, -0.6517), (-1.169, -1.026, -0.6896), (-1.154, -1.263, -0.7102), (-1.153, -1.501, -0.7114), (-1.168, -1.743, -0.6909), (-1.202, -1.991, -0.6466), (-1.256, -2.249, -0.576), (-1.332, -2.52, -0.477), (-1.363, -2.62, -0.4365), (-1.39, -2.704, -0.4026), (-1.412, -2.774, -0.3732), (-1.433, -2.832, -0.3465), (-1.452, -2.878, -0.3206), (-1.473, -2.913, -0.2935), (-1.496, -2.94, -0.2634), (-1.523, -2.958, -0.2283), (-1.555, -2.971, -0.1863), (-1.594, -2.977, -0.1356), (-1.642, -2.98, -0.07409), (-1.698, 2.619, -0.0003722), (-1.547, 2.586, -0.1518), (-1.441, 2.493, -0.2571), (-1.376, 2.351, -0.3229), (-1.342, 2.17, -0.356), (-1.335, 1.96, -0.3632), (-1.347, 1.731, -0.3512), (-1.372, 1.494, -0.3267), (-1.402, 1.259, -0.2964), (-1.431, 1.036, -0.2672), (-1.453, 0.8356, -0.2457), (-1.46, 0.668, -0.2387), (-1.446, 0.5434, -0.2529), (-1.365, 0.2498, -0.333), (-1.291, -0.02703, -0.4079), (-1.223, -0.2901, -0.4756), (-1.165, -0.5424, -0.5339), (-1.118, -0.7867, -0.5809), (-1.084, -1.026, -0.6146), (-1.065, -1.263, -0.633), (-1.064, -1.501, -0.6341), (-1.083, -1.743, -0.6158), (-1.122, -1.991, -0.5763), (-1.185, -2.249, -0.5134), (-1.273, -2.52, -0.4252), (-1.309, -2.62, -0.3891), (-1.34, -2.704, -0.3588), (-1.366, -2.774, -0.3326), (-1.39, -2.832, -0.3088), (-1.413, -2.878, -0.2857), (-1.437, -2.913, -0.2616), (-1.464, -2.94, -0.2348), (-1.495, -2.958, -0.2035), (-1.532, -2.971, -0.1661), (-1.578, -2.977, -0.1208), (-1.632, -2.98, -0.06604), (-1.528, 2.586, -0.1307), (-1.41, 2.493, -0.2213), (-1.336, 2.351, -0.278), (-1.299, 2.17, -0.3065), (-1.291, 1.96, -0.3127), (-1.304, 1.731, -0.3024), (-1.332, 1.494, -0.2813), (-1.366, 1.259, -0.2552), (-1.399, 1.036, -0.23), (-1.423, 0.8356, -0.2115), (-1.431, 0.668, -0.2055), (-1.415, 0.5434, -0.2177), (-1.325, 0.2498, -0.2867), (-1.241, -0.02703, -0.3512), (-1.165, -0.2901, -0.4094), (-1.099, -0.5424, -0.4596), (-1.047, -0.7867, -0.5001), (-1.009, -1.026, -0.5291), (-0.9883, -1.263, -0.545), (-0.987, -1.501, -0.5459), (-1.008, -1.743, -0.5302), (-1.052, -1.991, -0.4961), (-1.122, -2.249, -0.442), (-1.221, -2.52, -0.366), (-1.262, -2.62, -0.335), (-1.296, -2.704, -0.3089), (-1.325, -2.774, -0.2864), (-1.352, -2.832, -0.2659), (-1.378, -2.878, -0.246), (-1.405, -2.913, -0.2252), (-1.435, -2.94, -0.2021), (-1.47, -2.958, -0.1752), (-1.512, -2.971, -0.143), (-1.563, -2.977, -0.104), (-1.624, -2.98, -0.05685), (-1.698, 2.619, -0.000263), (-1.513, 2.586, -0.1073), (-1.384, 2.493, -0.1818), (-1.303, 2.351, -0.2283), (-1.262, 2.17, -0.2518), (-1.254, 1.96, -0.2568), (-1.268, 1.731, -0.2483), (-1.298, 1.494, -0.231), (-1.335, 1.259, -0.2096), (-1.371, 1.036, -0.1889), (-1.398, 0.8356, -0.1737), (-1.406, 0.668, -0.1688), (-1.389, 0.5434, -0.1788), (-1.291, 0.2498, -0.2355), (-1.199, -0.02703, -0.2885), (-1.116, -0.2901, -0.3363), (-1.045, -0.5424, -0.3775), (-0.987, -0.7867, -0.4107), (-0.9457, -1.026, -0.4346), (-0.9232, -1.263, -0.4476), (-0.9219, -1.501, -0.4484), (-0.9442, -1.743, -0.4355), (-0.9927, -1.991, -0.4075), (-1.07, -2.249, -0.363), (-1.178, -2.52, -0.3006), (-1.222, -2.62, -0.2751), (-1.259, -2.704, -0.2537), (-1.291, -2.774, -0.2352), (-1.32, -2.832, -0.2184), (-1.349, -2.878, -0.202), (-1.378, -2.913, -0.185), (-1.411, -2.94, -0.166), (-1.449, -2.958, -0.1439), (-1.495, -2.971, -0.1174), (-1.55, -2.977, -0.08544), (-1.618, -2.98, -0.04669), (-1.5, 2.586, -0.08216), (-1.363, 2.493, -0.1391), (-1.277, 2.351, -0.1748), (-1.233, 2.17, -0.1927), (-1.224, 1.96, -0.1966), (-1.24, 1.731, -0.1901), (-1.272, 1.494, -0.1768), (-1.311, 1.259, -0.1604), (-1.349, 1.036, -0.1446), (-1.377, 0.8356, -0.133), (-1.387, 0.668, -0.1292), (-1.368, 0.5434, -0.1368), (-1.263, 0.2498, -0.1802), (-1.165, -0.02703, -0.2208), (-1.077, -0.2901, -0.2574), (-1.001, -0.5424, -0.2889), (-0.9395, -0.7867, -0.3144), (-0.8954, -1.026, -0.3326), (-0.8714, -1.263, -0.3426), (-0.87, -1.501, -0.3432), (-0.8938, -1.743, -0.3333), (-0.9455, -1.991, -0.3119), (-1.028, -2.249, -0.2778), (-1.143, -2.52, -0.2301), (-1.19, -2.62, -0.2106), (-1.23, -2.704, -0.1942), (-1.264, -2.774, -0.18), (-1.295, -2.832, -0.1671), (-1.325, -2.878, -0.1546), (-1.357, -2.913, -0.1416), (-1.392, -2.94, -0.127), (-1.433, -2.958, -0.1101), (-1.481, -2.971, -0.08988), (-1.541, -2.977, -0.06539), (-1.612, -2.98, -0.03574), (-1.698, 2.619, -0.0001359), (-1.491, 2.586, -0.05557), (-1.347, 2.493, -0.09409), (-1.257, 2.351, -0.1182), (-1.212, 2.17, -0.1303), (-1.202, 1.96, -0.133), (-1.219, 1.731, -0.1285), (-1.252, 1.494, -0.1196), (-1.294, 1.259, -0.1085), (-1.333, 1.036, -0.0978), (-1.363, 0.8356, -0.08993), (-1.372, 0.668, -0.08736), (-1.353, 0.5434, -0.09255), (-1.244, 0.2498, -0.1219), (-1.141, -0.02703, -0.1493), (-1.049, -0.2901, -0.1741), (-0.9692, -0.5424, -0.1954), (-0.9049, -0.7867, -0.2126), (-0.8589, -1.026, -0.225), (-0.8338, -1.263, -0.2317), (-0.8323, -1.501, -0.2321), (-0.8572, -1.743, -0.2254), (-0.9113, -1.991, -0.2109), (-0.9972, -2.249, -0.1879), (-1.118, -2.52, -0.1556), (-1.167, -2.62, -0.1424), (-1.208, -2.704, -0.1313), (-1.244, -2.774, -0.1217), (-1.277, -2.832, -0.113), (-1.308, -2.878, -0.1046), (-1.341, -2.913, -0.09575), (-1.378, -2.94, -0.08593), (-1.42, -2.958, -0.07448), (-1.472, -2.971, -0.06079), (-1.533, -2.977, -0.04422), (-1.608, -2.98, -0.02417), (-1.486, 2.586, -0.02802), (-1.338, 2.493, -0.04745), (-1.246, 2.351, -0.05961), (-1.199, 2.17, -0.06572), (-1.189, 1.96, -0.06705), (-1.206, 1.731, -0.06483), (-1.24, 1.494, -0.0603), (-1.283, 1.259, -0.05472), (-1.324, 1.036, -0.04932), (-1.354, 0.8356, -0.04535), (-1.364, 0.668, -0.04406), (-1.344, 0.5434, -0.04667), (-1.231, 0.2498, -0.06148), (-1.126, -0.02703, -0.0753), (-1.032, -0.2901, -0.08778), (-0.9499, -0.5424, -0.09855), (-0.884, -0.7867, -0.1072), (-0.8367, -1.026, -0.1134), (-0.8109, -1.263, -0.1168), (-0.8094, -1.501, -0.117), (-0.835, -1.743, -0.1137), (-0.8905, -1.991, -0.1064), (-0.9786, -2.249, -0.09476), (-1.102, -2.52, -0.07848), (-1.153, -2.62, -0.07182), (-1.195, -2.704, -0.06623), (-1.232, -2.774, -0.0614), (-1.265, -2.832, -0.05701), (-1.298, -2.878, -0.05274), (-1.332, -2.913, -0.04829), (-1.369, -2.94, -0.04333), (-1.413, -2.958, -0.03756), (-1.466, -2.971, -0.03065), (-1.529, -2.977, -0.0223), (-1.606, -2.98, -0.01219), (-1.484, 2.586, 1.847e-07), (-1.361, 0.668, -3.666e-07), (-1.341, 0.5434, -5.371e-08), (-1.227, 0.2498, -2.027e-07), (-1.026, -0.2901, 4.678e-07)], [], [(1700, 32, 33, 1), (23, 59, 60, 24), (1704, 46, 47, 11), (1, 33, 34, 2), (24, 60, 61, 25), (11, 47, 48, 12), (2, 34, 35, 3), (25, 61, 62, 26), (12, 48, 49, 13), (3, 35, 36, 4), (26, 62, 63, 27), (13, 49, 50, 14), (4, 36, 37, 5), (27, 63, 64, 28), (14, 50, 51, 15), (5, 37, 38, 6), (28, 64, 65, 29), (15, 51, 52, 16), (6, 38, 39, 7), (29, 65, 66, 30), (16, 52, 53, 17), (7, 39, 40, 8), (30, 66, 31), (17, 53, 54, 18), (8, 40, 41, 9), (18, 54, 55, 19), (9, 41, 42, 1701), (19, 55, 56, 20), (1701, 42, 43, 1702), (20, 56, 57, 21), (1702, 43, 44, 1703), (21, 57, 58, 22), (1703, 44, 45, 10), (0, 32, 1700), (22, 58, 59, 23), (10, 45, 46, 1704), (36, 72, 73, 37), (63, 99, 100, 64), (50, 86, 87, 51), (37, 73, 74, 38), (64, 100, 101, 65), (51, 87, 88, 52), (38, 74, 75, 39), (65, 101, 102, 66), (52, 88, 89, 53), (39, 75, 76, 40), (66, 102, 31), (53, 89, 90, 54), (40, 76, 77, 41), (54, 90, 91, 55), (41, 77, 78, 42), (55, 91, 92, 56), (42, 78, 79, 43), (56, 92, 93, 57), (43, 79, 80, 44), (57, 93, 94, 58), (44, 80, 81, 45), (0, 67, 68, 32), (58, 94, 95, 59), (45, 81, 82, 46), (32, 68, 69, 33), (59, 95, 96, 60), (46, 82, 83, 47), (33, 69, 70, 34), (60, 96, 97, 61), (47, 83, 84, 48), (34, 70, 71, 35), (61, 97, 98, 62), (48, 84, 85, 49), (35, 71, 72, 36), (62, 98, 99, 63), (49, 85, 86, 50), (93, 128, 129, 94), (80, 115, 116, 81), (67, 103, 68), (94, 129, 130, 95), (81, 116, 117, 82), (68, 103, 104, 69), (95, 130, 131, 96), (82, 117, 118, 83), (69, 104, 105, 70), (96, 131, 132, 97), (83, 118, 119, 84), (70, 105, 106, 71), (97, 132, 133, 98), (84, 119, 120, 85), (71, 106, 107, 72), (98, 133, 134, 99), (85, 120, 121, 86), (72, 107, 108, 73), (99, 134, 135, 100), (86, 121, 122, 87), (73, 108, 109, 74), (100, 135, 136, 101), (87, 122, 123, 88), (74, 109, 110, 75), (101, 136, 137, 102), (88, 123, 124, 89), (75, 110, 111, 76), (102, 137, 31), (89, 124, 125, 90), (76, 111, 112, 77), (90, 125, 126, 91), (77, 112, 113, 78), (91, 126, 127, 92), (78, 113, 114, 79), (92, 127, 128, 93), (79, 114, 115, 80), (122, 158, 159, 123), (109, 145, 146, 110), (136, 172, 173, 137), (123, 159, 160, 124), (110, 146, 147, 111), (137, 173, 31), (124, 160, 161, 125), (111, 147, 148, 112), (125, 161, 162, 126), (112, 148, 149, 113), (126, 162, 163, 127), (113, 149, 150, 114), (127, 163, 164, 128), (114, 150, 151, 115), (128, 164, 165, 129), (115, 151, 152, 116), (67, 138, 139, 103), (129, 165, 166, 130), (116, 152, 153, 117), (103, 139, 140, 104), (130, 166, 167, 131), (117, 153, 154, 118), (104, 140, 141, 105), (131, 167, 168, 132), (118, 154, 155, 119), (105, 141, 142, 106), (132, 168, 169, 133), (119, 155, 156, 120), (106, 142, 143, 107), (133, 169, 170, 134), (120, 156, 157, 121), (107, 143, 144, 108), (134, 170, 171, 135), (121, 157, 158, 122), (108, 144, 145, 109), (135, 171, 172, 136), (152, 187, 188, 153), (139, 174, 175, 140), (166, 201, 202, 167), (153, 188, 189, 154), (140, 175, 176, 141), (167, 202, 203, 168), (154, 189, 190, 155), (141, 176, 177, 142), (168, 203, 204, 169), (155, 190, 191, 156), (142, 177, 178, 143), (169, 204, 205, 170), (156, 191, 192, 157), (143, 178, 179, 144), (170, 205, 206, 171), (157, 192, 193, 158), (144, 179, 180, 145), (171, 206, 207, 172), (158, 193, 194, 159), (145, 180, 181, 146), (172, 207, 208, 173), (159, 194, 195, 160), (146, 181, 182, 147), (173, 208, 31), (160, 195, 196, 161), (147, 182, 183, 148), (161, 196, 197, 162), (148, 183, 184, 149), (162, 197, 198, 163), (149, 184, 185, 150), (163, 198, 199, 164), (150, 185, 186, 151), (164, 199, 200, 165), (151, 186, 187, 152), (138, 174, 139), (165, 200, 201, 166), (181, 217, 218, 182), (208, 244, 31), (195, 231, 232, 196), (182, 218, 219, 183), (196, 232, 233, 197), (183, 219, 220, 184), (197, 233, 234, 198), (184, 220, 221, 185), (198, 234, 235, 199), (185, 221, 222, 186), (199, 235, 236, 200), (186, 222, 223, 187), (138, 209, 210, 174), (200, 236, 237, 201), (187, 223, 224, 188), (174, 210, 211, 175), (201, 237, 238, 202), (188, 224, 225, 189), (175, 211, 212, 176), (202, 238, 239, 203), (189, 225, 226, 190), (176, 212, 213, 177), (203, 239, 240, 204), (190, 226, 227, 191), (177, 213, 214, 178), (204, 240, 241, 205), (191, 227, 228, 192), (178, 214, 215, 179), (205, 241, 242, 206), (192, 228, 229, 193), (179, 215, 216, 180), (206, 242, 243, 207), (193, 229, 230, 194), (180, 216, 217, 181), (207, 243, 244, 208), (194, 230, 231, 195), (211, 246, 247, 212), (238, 273, 274, 239), (225, 260, 261, 226), (212, 247, 248, 213), (239, 274, 275, 240), (226, 261, 262, 227), (213, 248, 249, 214), (240, 275, 276, 241), (227, 262, 263, 228), (214, 249, 250, 215), (241, 276, 277, 242), (228, 263, 264, 229), (215, 250, 251, 216), (242, 277, 278, 243), (229, 264, 265, 230), (216, 251, 252, 217), (243, 278, 279, 244), (230, 265, 266, 231), (217, 252, 253, 218), (244, 279, 31), (231, 266, 267, 232), (218, 253, 254, 219), (232, 267, 268, 233), (219, 254, 255, 220), (233, 268, 269, 234), (220, 255, 256, 221), (234, 269, 270, 235), (221, 256, 257, 222), (235, 270, 271, 236), (222, 257, 258, 223), (209, 280, 245, 210), (236, 271, 272, 237), (223, 258, 259, 224), (210, 245, 246, 211), (237, 272, 273, 238), (224, 259, 260, 225), (267, 303, 304, 268), (254, 290, 291, 255), (268, 304, 305, 269), (255, 291, 292, 256), (269, 305, 306, 270), (256, 292, 293, 257), (270, 306, 307, 271), (257, 293, 294, 258), (280, 281, 245), (271, 307, 308, 272), (258, 294, 295, 259), (245, 281, 282, 246), (272, 308, 309, 273), (259, 295, 296, 260), (246, 282, 283, 247), (273, 309, 310, 274), (260, 296, 297, 261), (247, 283, 284, 248), (274, 310, 311, 275), (261, 297, 298, 262), (248, 284, 285, 249), (275, 311, 312, 276), (262, 298, 299, 263), (249, 285, 286, 250), (276, 312, 313, 277), (263, 299, 300, 264), (250, 286, 287, 251), (277, 313, 314, 278), (264, 300, 301, 265), (251, 287, 288, 252), (278, 314, 315, 279), (265, 301, 302, 266), (252, 288, 289, 253), (279, 315, 31), (266, 302, 303, 267), (253, 289, 290, 254), (310, 345, 346, 311), (297, 332, 333, 298), (284, 319, 320, 285), (311, 346, 347, 312), (298, 333, 334, 299), (285, 320, 321, 286), (312, 347, 348, 313), (299, 334, 335, 300), (286, 321, 322, 287), (313, 348, 349, 314), (300, 335, 336, 301), (287, 322, 323, 288), (314, 349, 350, 315), (301, 336, 337, 302), (288, 323, 324, 289), (315, 350, 31), (302, 337, 338, 303), (289, 324, 325, 290), (303, 338, 339, 304), (290, 325, 326, 291), (304, 339, 340, 305), (291, 326, 327, 292), (305, 340, 341, 306), (292, 327, 328, 293), (306, 341, 342, 307), (293, 328, 329, 294), (280, 351, 316, 281), (307, 342, 343, 308), (294, 329, 330, 295), (281, 316, 317, 282), (308, 343, 344, 309), (295, 330, 331, 296), (282, 317, 318, 283), (309, 344, 345, 310), (296, 331, 332, 297), (283, 318, 319, 284), (339, 375, 376, 340), (326, 362, 363, 327), (340, 376, 377, 341), (327, 363, 364, 328), (341, 377, 378, 342), (328, 364, 365, 329), (351, 352, 316), (342, 378, 379, 343), (329, 365, 366, 330), (316, 352, 353, 317), (343, 379, 380, 344), (330, 366, 367, 331), (317, 353, 354, 318), (344, 380, 381, 345), (331, 367, 368, 332), (318, 354, 355, 319), (345, 381, 382, 346), (332, 368, 369, 333), (319, 355, 356, 320), (346, 382, 383, 347), (333, 369, 370, 334), (320, 356, 357, 321), (347, 383, 384, 348), (334, 370, 371, 335), (321, 357, 358, 322), (348, 384, 385, 349), (335, 371, 372, 336), (322, 358, 359, 323), (349, 385, 386, 350), (336, 372, 373, 337), (323, 359, 360, 324), (350, 386, 31), (337, 373, 374, 338), (324, 360, 361, 325), (338, 374, 375, 339), (325, 361, 362, 326), (369, 404, 405, 370), (356, 391, 392, 357), (383, 418, 419, 384), (370, 405, 406, 371), (357, 392, 393, 358), (384, 419, 420, 385), (371, 406, 407, 372), (358, 393, 394, 359), (385, 420, 421, 386), (372, 407, 408, 373), (359, 394, 395, 360), (386, 421, 31), (373, 408, 409, 374), (360, 395, 396, 361), (374, 409, 410, 375), (361, 396, 397, 362), (375, 410, 411, 376), (362, 397, 398, 363), (376, 411, 412, 377), (363, 398, 399, 364), (377, 412, 413, 378), (364, 399, 400, 365), (351, 422, 387, 352), (378, 413, 414, 379), (365, 400, 401, 366), (352, 387, 388, 353), (379, 414, 415, 380), (366, 401, 402, 367), (353, 388, 389, 354), (380, 415, 416, 381), (367, 402, 403, 368), (354, 389, 390, 355), (381, 416, 417, 382), (368, 403, 404, 369), (355, 390, 391, 356), (382, 417, 418, 383), (398, 434, 435, 399), (412, 448, 449, 413), (399, 435, 436, 400), (422, 423, 387), (413, 449, 450, 414), (400, 436, 437, 401), (387, 423, 424, 388), (414, 450, 451, 415), (401, 437, 438, 402), (388, 424, 425, 389), (415, 451, 452, 416), (402, 438, 439, 403), (389, 425, 426, 390), (416, 452, 453, 417), (403, 439, 440, 404), (390, 426, 427, 391), (417, 453, 454, 418), (404, 440, 441, 405), (391, 427, 428, 392), (418, 454, 455, 419), (405, 441, 442, 406), (392, 428, 429, 393), (419, 455, 456, 420), (406, 442, 443, 407), (393, 429, 430, 394), (420, 456, 457, 421), (407, 443, 444, 408), (394, 430, 431, 395), (421, 457, 31), (408, 444, 445, 409), (395, 431, 432, 396), (409, 445, 446, 410), (396, 432, 433, 397), (410, 446, 447, 411), (397, 433, 434, 398), (411, 447, 448, 412), (428, 463, 464, 429), (455, 490, 491, 456), (442, 477, 478, 443), (429, 464, 465, 430), (456, 491, 492, 457), (443, 478, 479, 444), (430, 465, 466, 431), (457, 492, 31), (444, 479, 480, 445), (431, 466, 467, 432), (445, 480, 481, 446), (432, 467, 468, 433), (446, 481, 482, 447), (433, 468, 469, 434), (447, 482, 483, 448), (434, 469, 470, 435), (448, 483, 484, 449), (435, 470, 471, 436), (422, 493, 458, 423), (449, 484, 485, 450), (436, 471, 472, 437), (423, 458, 459, 424), (450, 485, 486, 451), (437, 472, 473, 438), (424, 459, 460, 425), (451, 486, 487, 452), (438, 473, 474, 439), (425, 460, 461, 426), (452, 487, 488, 453), (439, 474, 475, 440), (426, 461, 462, 427), (453, 488, 489, 454), (440, 475, 476, 441), (427, 462, 463, 428), (454, 489, 490, 455), (441, 476, 477, 442), (493, 494, 458), (484, 520, 521, 485), (471, 507, 508, 472), (458, 494, 495, 459), (485, 521, 522, 486), (472, 508, 509, 473), (459, 495, 496, 460), (486, 522, 523, 487), (473, 509, 510, 474), (460, 496, 497, 461), (487, 523, 524, 488), (474, 510, 511, 475), (461, 497, 498, 462), (488, 524, 525, 489), (475, 511, 512, 476), (462, 498, 499, 463), (489, 525, 526, 490), (476, 512, 513, 477), (463, 499, 500, 464), (490, 526, 527, 491), (477, 513, 514, 478), (464, 500, 501, 465), (491, 527, 528, 492), (478, 514, 515, 479), (465, 501, 502, 466), (492, 528, 31), (479, 515, 516, 480), (466, 502, 503, 467), (480, 516, 517, 481), (467, 503, 504, 468), (481, 517, 518, 482), (468, 504, 505, 469), (482, 518, 519, 483), (469, 505, 506, 470), (483, 519, 520, 484), (470, 506, 507, 471), (514, 549, 550, 515), (501, 536, 537, 502), (528, 563, 31), (515, 550, 551, 516), (502, 537, 538, 503), (516, 551, 552, 517), (503, 538, 539, 504), (517, 552, 553, 518), (504, 539, 540, 505), (518, 553, 554, 519), (505, 540, 541, 506), (519, 554, 555, 520), (506, 541, 542, 507), (493, 564, 529, 494), (520, 555, 556, 521), (507, 542, 543, 508), (494, 529, 530, 495), (521, 556, 557, 522), (508, 543, 544, 509), (495, 530, 531, 496), (522, 557, 558, 523), (509, 544, 545, 510), (496, 531, 532, 497), (523, 558, 559, 524), (510, 545, 546, 511), (497, 532, 533, 498), (524, 559, 560, 525), (511, 546, 547, 512), (498, 533, 534, 499), (525, 560, 561, 526), (512, 547, 548, 513), (499, 534, 535, 500), (526, 561, 562, 527), (513, 548, 549, 514), (500, 535, 536, 501), (527, 562, 563, 528), (543, 579, 580, 544), (530, 566, 567, 531), (557, 593, 594, 558), (544, 580, 581, 545), (531, 567, 568, 532), (558, 594, 595, 559), (545, 581, 582, 546), (532, 568, 569, 533), (559, 595, 596, 560), (546, 582, 583, 547), (533, 569, 570, 534), (560, 596, 597, 561), (547, 583, 584, 548), (534, 570, 571, 535), (561, 597, 598, 562), (548, 584, 585, 549), (535, 571, 572, 536), (562, 598, 599, 563), (549, 585, 586, 550), (536, 572, 573, 537), (563, 599, 31), (550, 586, 587, 551), (537, 573, 574, 538), (551, 587, 588, 552), (538, 574, 575, 539), (552, 588, 589, 553), (539, 575, 576, 540), (553, 589, 590, 554), (540, 576, 577, 541), (554, 590, 591, 555), (541, 577, 578, 542), (564, 565, 529), (555, 591, 592, 556), (542, 578, 579, 543), (529, 565, 566, 530), (556, 592, 593, 557), (573, 608, 609, 574), (587, 622, 623, 588), (574, 609, 610, 575), (588, 623, 624, 589), (575, 610, 611, 576), (589, 624, 625, 590), (576, 611, 612, 577), (590, 625, 626, 591), (577, 612, 613, 578), (564, 635, 600, 565), (591, 626, 627, 592), (578, 613, 614, 579), (565, 600, 601, 566), (592, 627, 628, 593), (579, 614, 615, 580), (566, 601, 602, 567), (593, 628, 629, 594), (580, 615, 616, 581), (567, 602, 603, 568), (594, 629, 630, 595), (581, 616, 617, 582), (568, 603, 604, 569), (595, 630, 631, 596), (582, 617, 618, 583), (569, 604, 605, 570), (596, 631, 632, 597), (583, 618, 619, 584), (570, 605, 606, 571), (597, 632, 633, 598), (584, 619, 620, 585), (571, 606, 607, 572), (598, 633, 634, 599), (585, 620, 621, 586), (572, 607, 608, 573), (599, 634, 31), (586, 621, 622, 587), (602, 638, 639, 603), (629, 665, 666, 630), (616, 652, 653, 617), (603, 639, 640, 604), (630, 666, 667, 631), (617, 653, 654, 618), (604, 640, 641, 605), (631, 667, 668, 632), (618, 654, 655, 619), (605, 641, 642, 606), (632, 668, 669, 633), (619, 655, 656, 620), (606, 642, 643, 607), (633, 669, 670, 634), (620, 656, 657, 621), (607, 643, 644, 608), (634, 670, 31), (621, 657, 658, 622), (608, 644, 645, 609), (622, 658, 659, 623), (609, 645, 646, 610), (623, 659, 660, 624), (610, 646, 647, 611), (624, 660, 661, 625), (611, 647, 648, 612), (625, 661, 662, 626), (612, 648, 649, 613), (635, 636, 600), (626, 662, 663, 627), (613, 649, 650, 614), (600, 636, 637, 601), (627, 663, 664, 628), (614, 650, 651, 615), (601, 637, 638, 602), (628, 664, 665, 629), (615, 651, 652, 616), (659, 694, 695, 660), (646, 681, 682, 647), (660, 695, 696, 661), (647, 682, 683, 648), (661, 696, 697, 662), (648, 683, 684, 649), (635, 706, 671, 636), (662, 697, 698, 663), (649, 684, 685, 650), (636, 671, 672, 637), (663, 698, 699, 664), (650, 685, 686, 651), (637, 672, 673, 638), (664, 699, 700, 665), (651, 686, 687, 652), (638, 673, 674, 639), (665, 700, 701, 666), (652, 687, 688, 653), (639, 674, 675, 640), (666, 701, 702, 667), (653, 688, 689, 654), (640, 675, 676, 641), (667, 702, 703, 668), (654, 689, 690, 655), (641, 676, 677, 642), (668, 703, 704, 669), (655, 690, 691, 656), (642, 677, 678, 643), (669, 704, 705, 670), (656, 691, 692, 657), (643, 678, 679, 644), (670, 705, 31), (657, 692, 693, 658), (644, 679, 680, 645), (658, 693, 694, 659), (645, 680, 681, 646), (701, 737, 738, 702), (688, 724, 725, 689), (675, 711, 712, 676), (702, 738, 739, 703), (689, 725, 726, 690), (676, 712, 713, 677), (703, 739, 740, 704), (690, 726, 727, 691), (677, 713, 714, 678), (704, 740, 741, 705), (691, 727, 728, 692), (678, 714, 715, 679), (705, 741, 31), (692, 728, 729, 693), (679, 715, 716, 680), (693, 729, 730, 694), (680, 716, 717, 681), (694, 730, 731, 695), (681, 717, 718, 682), (695, 731, 732, 696), (682, 718, 719, 683), (696, 732, 733, 697), (683, 719, 720, 684), (706, 707, 671), (697, 733, 734, 698), (684, 720, 721, 685), (671, 707, 708, 672), (698, 734, 735, 699), (685, 721, 722, 686), (672, 708, 709, 673), (699, 735, 736, 700), (686, 722, 723, 687), (673, 709, 710, 674), (700, 736, 737, 701), (687, 723, 724, 688), (674, 710, 711, 675), (731, 766, 767, 732), (718, 753, 754, 719), (732, 767, 768, 733), (719, 754, 755, 720), (706, 777, 742, 707), (733, 768, 769, 734), (720, 755, 756, 721), (707, 742, 743, 708), (734, 769, 770, 735), (721, 756, 757, 722), (708, 743, 744, 709), (735, 770, 771, 736), (722, 757, 758, 723), (709, 744, 745, 710), (736, 771, 772, 737), (723, 758, 759, 724), (710, 745, 746, 711), (737, 772, 773, 738), (724, 759, 760, 725), (711, 746, 747, 712), (738, 773, 774, 739), (725, 760, 761, 726), (712, 747, 748, 713), (739, 774, 775, 740), (726, 761, 762, 727), (713, 748, 749, 714), (740, 775, 776, 741), (727, 762, 763, 728), (714, 749, 750, 715), (741, 776, 31), (728, 763, 764, 729), (715, 750, 751, 716), (729, 764, 765, 730), (716, 751, 752, 717), (730, 765, 766, 731), (717, 752, 753, 718), (760, 796, 797, 761), (747, 783, 784, 748), (774, 810, 811, 775), (761, 797, 798, 762), (748, 784, 785, 749), (775, 811, 812, 776), (762, 798, 799, 763), (749, 785, 786, 750), (776, 812, 31), (763, 799, 800, 764), (750, 786, 787, 751), (764, 800, 801, 765), (751, 787, 788, 752), (765, 801, 802, 766), (752, 788, 789, 753), (766, 802, 803, 767), (753, 789, 790, 754), (767, 803, 804, 768), (754, 790, 791, 755), (777, 778, 742), (768, 804, 805, 769), (755, 791, 792, 756), (742, 778, 779, 743), (769, 805, 806, 770), (756, 792, 793, 757), (743, 779, 780, 744), (770, 806, 807, 771), (757, 793, 794, 758), (744, 780, 781, 745), (771, 807, 808, 772), (758, 794, 795, 759), (745, 781, 782, 746), (772, 808, 809, 773), (759, 795, 796, 760), (746, 782, 783, 747), (773, 809, 810, 774), (790, 825, 826, 791), (777, 848, 813, 778), (804, 839, 840, 805), (791, 826, 827, 792), (778, 813, 814, 779), (805, 840, 841, 806), (792, 827, 828, 793), (779, 814, 815, 780), (806, 841, 842, 807), (793, 828, 829, 794), (780, 815, 816, 781), (807, 842, 843, 808), (794, 829, 830, 795), (781, 816, 817, 782), (808, 843, 844, 809), (795, 830, 831, 796), (782, 817, 818, 783), (809, 844, 845, 810), (796, 831, 832, 797), (783, 818, 819, 784), (810, 845, 846, 811), (797, 832, 833, 798), (784, 819, 820, 785), (811, 846, 847, 812), (798, 833, 834, 799), (785, 820, 821, 786), (812, 847, 31), (799, 834, 835, 800), (786, 821, 822, 787), (800, 835, 836, 801), (787, 822, 823, 788), (801, 836, 837, 802), (788, 823, 824, 789), (802, 837, 838, 803), (789, 824, 825, 790), (803, 838, 839, 804), (830, 866, 867, 831), (817, 853, 854, 818), (844, 880, 881, 845), (831, 867, 868, 832), (818, 854, 855, 819), (845, 881, 882, 846), (832, 868, 869, 833), (819, 855, 856, 820), (846, 882, 883, 847), (833, 869, 870, 834), (820, 856, 857, 821), (847, 883, 31), (834, 870, 871, 835), (821, 857, 858, 822), (835, 871, 872, 836), (822, 858, 859, 823), (836, 872, 873, 837), (823, 859, 860, 824), (837, 873, 874, 838), (824, 860, 861, 825), (838, 874, 875, 839), (825, 861, 862, 826), (848, 849, 813), (839, 875, 876, 840), (826, 862, 863, 827), (813, 849, 850, 814), (840, 876, 877, 841), (827, 863, 864, 828), (814, 850, 851, 815), (841, 877, 878, 842), (828, 864, 865, 829), (815, 851, 852, 816), (842, 878, 879, 843), (829, 865, 866, 830), (816, 852, 853, 817), (843, 879, 880, 844), (860, 895, 896, 861), (874, 909, 910, 875), (861, 896, 897, 862), (848, 919, 884, 849), (875, 910, 911, 876), (862, 897, 898, 863), (849, 884, 885, 850), (876, 911, 912, 877), (863, 898, 899, 864), (850, 885, 886, 851), (877, 912, 913, 878), (864, 899, 900, 865), (851, 886, 887, 852), (878, 913, 914, 879), (865, 900, 901, 866), (852, 887, 888, 853), (879, 914, 915, 880), (866, 901, 902, 867), (853, 888, 889, 854), (880, 915, 916, 881), (867, 902, 903, 868), (854, 889, 890, 855), (881, 916, 917, 882), (868, 903, 904, 869), (855, 890, 891, 856), (882, 917, 918, 883), (869, 904, 905, 870), (856, 891, 892, 857), (883, 918, 31), (870, 905, 906, 871), (857, 892, 893, 858), (871, 906, 907, 872), (858, 893, 894, 859), (872, 907, 908, 873), (859, 894, 895, 860), (873, 908, 909, 874), (889, 925, 926, 890), (916, 952, 953, 917), (903, 939, 940, 904), (890, 926, 927, 891), (917, 953, 954, 918), (904, 940, 941, 905), (891, 927, 928, 892), (918, 954, 31), (905, 941, 942, 906), (892, 928, 929, 893), (906, 942, 943, 907), (893, 929, 930, 894), (907, 943, 944, 908), (894, 930, 931, 895), (908, 944, 945, 909), (895, 931, 932, 896), (909, 945, 946, 910), (896, 932, 933, 897), (919, 920, 884), (910, 946, 947, 911), (897, 933, 934, 898), (884, 920, 921, 885), (911, 947, 948, 912), (898, 934, 935, 899), (885, 921, 922, 886), (912, 948, 949, 913), (899, 935, 936, 900), (886, 922, 923, 887), (913, 949, 950, 914), (900, 936, 937, 901), (887, 923, 924, 888), (914, 950, 951, 915), (901, 937, 938, 902), (888, 924, 925, 889), (915, 951, 952, 916), (902, 938, 939, 903), (919, 990, 955, 920), (946, 981, 982, 947), (933, 968, 969, 934), (920, 955, 956, 921), (947, 982, 983, 948), (934, 969, 970, 935), (921, 956, 957, 922), (948, 983, 984, 949), (935, 970, 971, 936), (922, 957, 958, 923), (949, 984, 985, 950), (936, 971, 972, 937), (923, 958, 959, 924), (950, 985, 986, 951), (937, 972, 973, 938), (924, 959, 960, 925), (951, 986, 987, 952), (938, 973, 974, 939), (925, 960, 961, 926), (952, 987, 988, 953), (939, 974, 975, 940), (926, 961, 962, 927), (953, 988, 989, 954), (940, 975, 976, 941), (927, 962, 963, 928), (954, 989, 31), (941, 976, 977, 942), (928, 963, 964, 929), (942, 977, 978, 943), (929, 964, 965, 930), (943, 978, 979, 944), (930, 965, 966, 931), (944, 979, 980, 945), (931, 966, 967, 932), (945, 980, 981, 946), (932, 967, 968, 933), (975, 1011, 1012, 976), (962, 998, 999, 963), (989, 1025, 31), (976, 1012, 1013, 977), (963, 999, 1000, 964), (977, 1013, 1014, 978), (964, 1000, 1001, 965), (978, 1014, 1015, 979), (965, 1001, 1002, 966), (979, 1015, 1016, 980), (966, 1002, 1003, 967), (980, 1016, 1017, 981), (967, 1003, 1004, 968), (990, 991, 955), (981, 1017, 1018, 982), (968, 1004, 1005, 969), (955, 991, 992, 956), (982, 1018, 1019, 983), (969, 1005, 1006, 970), (956, 992, 993, 957), (983, 1019, 1020, 984), (970, 1006, 1007, 971), (957, 993, 994, 958), (984, 1020, 1021, 985), (971, 1007, 1008, 972), (958, 994, 995, 959), (985, 1021, 1022, 986), (972, 1008, 1009, 973), (959, 995, 996, 960), (986, 1022, 1023, 987), (973, 1009, 1010, 974), (960, 996, 997, 961), (987, 1023, 1024, 988), (974, 1010, 1011, 975), (961, 997, 998, 962), (988, 1024, 1025, 989), (1005, 1040, 1041, 1006), (992, 1027, 1028, 993), (1019, 1054, 1055, 1020), (1006, 1041, 1042, 1007), (993, 1028, 1029, 994), (1020, 1055, 1056, 1021), (1007, 1042, 1043, 1008), (994, 1029, 1030, 995), (1021, 1056, 1057, 1022), (1008, 1043, 1044, 1009), (995, 1030, 1031, 996), (1022, 1057, 1058, 1023), (1009, 1044, 1045, 1010), (996, 1031, 1032, 997), (1023, 1058, 1059, 1024), (1010, 1045, 1046, 1011), (997, 1032, 1033, 998), (1024, 1059, 1060, 1025), (1011, 1046, 1047, 1012), (998, 1033, 1034, 999), (1025, 1060, 31), (1012, 1047, 1048, 1013), (999, 1034, 1035, 1000), (1013, 1048, 1049, 1014), (1000, 1035, 1036, 1001), (1014, 1049, 1050, 1015), (1001, 1036, 1037, 1002), (1015, 1050, 1051, 1016), (1002, 1037, 1038, 1003), (1016, 1051, 1052, 1017), (1003, 1038, 1039, 1004), (990, 1061, 1026, 991), (1017, 1052, 1053, 1018), (1004, 1039, 1040, 1005), (991, 1026, 1027, 992), (1018, 1053, 1054, 1019), (1034, 1070, 1071, 1035), (1048, 1084, 1085, 1049), (1035, 1071, 1072, 1036), (1049, 1085, 1086, 1050), (1036, 1072, 1073, 1037), (1050, 1086, 1087, 1051), (1037, 1073, 1074, 1038), (1051, 1087, 1088, 1052), (1038, 1074, 1075, 1039), (1061, 1062, 1026), (1052, 1088, 1089, 1053), (1039, 1075, 1076, 1040), (1026, 1062, 1063, 1027), (1053, 1089, 1090, 1054), (1040, 1076, 1077, 1041), (1027, 1063, 1064, 1028), (1054, 1090, 1091, 1055), (1041, 1077, 1078, 1042), (1028, 1064, 1065, 1029), (1055, 1091, 1092, 1056), (1042, 1078, 1079, 1043), (1029, 1065, 1066, 1030), (1056, 1092, 1093, 1057), (1043, 1079, 1080, 1044), (1030, 1066, 1067, 1031), (1057, 1093, 1094, 1058), (1044, 1080, 1081, 1045), (1031, 1067, 1068, 1032), (1058, 1094, 1095, 1059), (1045, 1081, 1082, 1046), (1032, 1068, 1069, 1033), (1059, 1095, 1096, 1060), (1046, 1082, 1083, 1047), (1033, 1069, 1070, 1034), (1060, 1096, 31), (1047, 1083, 1084, 1048), (1064, 1099, 1100, 1065), (1091, 1126, 1127, 1092), (1078, 1113, 1114, 1079), (1065, 1100, 1101, 1066), (1092, 1127, 1128, 1093), (1079, 1114, 1115, 1080), (1066, 1101, 1102, 1067), (1093, 1128, 1129, 1094), (1080, 1115, 1116, 1081), (1067, 1102, 1103, 1068), (1094, 1129, 1130, 1095), (1081, 1116, 1117, 1082), (1068, 1103, 1104, 1069), (1095, 1130, 1131, 1096), (1082, 1117, 1118, 1083), (1069, 1104, 1105, 1070), (1096, 1131, 31), (1083, 1118, 1119, 1084), (1070, 1105, 1106, 1071), (1084, 1119, 1120, 1085), (1071, 1106, 1107, 1072), (1085, 1120, 1121, 1086), (1072, 1107, 1108, 1073), (1086, 1121, 1122, 1087), (1073, 1108, 1109, 1074), (1087, 1122, 1123, 1088), (1074, 1109, 1110, 1075), (1061, 1097, 1062), (1088, 1123, 1124, 1089), (1075, 1110, 1111, 1076), (1062, 1097, 1098, 1063), (1089, 1124, 1125, 1090), (1076, 1111, 1112, 1077), (1063, 1098, 1099, 1064), (1090, 1125, 1126, 1091), (1077, 1112, 1113, 1078), (1120, 1156, 1157, 1121), (1107, 1143, 1144, 1108), (1121, 1157, 1158, 1122), (1108, 1144, 1145, 1109), (1122, 1158, 1159, 1123), (1109, 1145, 1146, 1110), (1061, 1132, 1133, 1097), (1123, 1159, 1160, 1124), (1110, 1146, 1147, 1111), (1097, 1133, 1134, 1098), (1124, 1160, 1161, 1125), (1111, 1147, 1148, 1112), (1098, 1134, 1135, 1099), (1125, 1161, 1162, 1126), (1112, 1148, 1149, 1113), (1099, 1135, 1136, 1100), (1126, 1162, 1163, 1127), (1113, 1149, 1150, 1114), (1100, 1136, 1137, 1101), (1127, 1163, 1164, 1128), (1114, 1150, 1151, 1115), (1101, 1137, 1138, 1102), (1128, 1164, 1165, 1129), (1115, 1151, 1152, 1116), (1102, 1138, 1139, 1103), (1129, 1165, 1166, 1130), (1116, 1152, 1153, 1117), (1103, 1139, 1140, 1104), (1130, 1166, 1167, 1131), (1117, 1153, 1154, 1118), (1104, 1140, 1141, 1105), (1131, 1167, 31), (1118, 1154, 1155, 1119), (1105, 1141, 1142, 1106), (1119, 1155, 1156, 1120), (1106, 1142, 1143, 1107), (1163, 1198, 1199, 1164), (1150, 1185, 1186, 1151), (1137, 1172, 1173, 1138), (1164, 1199, 1200, 1165), (1151, 1186, 1187, 1152), (1138, 1173, 1174, 1139), (1165, 1200, 1201, 1166), (1152, 1187, 1188, 1153), (1139, 1174, 1175, 1140), (1166, 1201, 1202, 1167), (1153, 1188, 1189, 1154), (1140, 1175, 1176, 1141), (1167, 1202, 31), (1154, 1189, 1190, 1155), (1141, 1176, 1177, 1142), (1155, 1190, 1191, 1156), (1142, 1177, 1178, 1143), (1156, 1191, 1192, 1157), (1143, 1178, 1179, 1144), (1157, 1192, 1193, 1158), (1144, 1179, 1180, 1145), (1158, 1193, 1194, 1159), (1145, 1180, 1181, 1146), (1132, 1168, 1133), (1159, 1194, 1195, 1160), (1146, 1181, 1182, 1147), (1133, 1168, 1169, 1134), (1160, 1195, 1196, 1161), (1147, 1182, 1183, 1148), (1134, 1169, 1170, 1135), (1161, 1196, 1197, 1162), (1148, 1183, 1184, 1149), (1135, 1170, 1171, 1136), (1162, 1197, 1198, 1163), (1149, 1184, 1185, 1150), (1136, 1171, 1172, 1137), (1192, 1228, 1229, 1193), (1179, 1215, 1216, 1180), (1193, 1229, 1230, 1194), (1180, 1216, 1217, 1181), (1132, 1203, 1204, 1168), (1194, 1230, 1231, 1195), (1181, 1217, 1218, 1182), (1168, 1204, 1205, 1169), (1195, 1231, 1232, 1196), (1182, 1218, 1219, 1183), (1169, 1205, 1206, 1170), (1196, 1232, 1233, 1197), (1183, 1219, 1220, 1184), (1170, 1206, 1207, 1171), (1197, 1233, 1234, 1198), (1184, 1220, 1221, 1185), (1171, 1207, 1208, 1172), (1198, 1234, 1235, 1199), (1185, 1221, 1222, 1186), (1172, 1208, 1209, 1173), (1199, 1235, 1236, 1200), (1186, 1222, 1223, 1187), (1173, 1209, 1210, 1174), (1200, 1236, 1237, 1201), (1187, 1223, 1224, 1188), (1174, 1210, 1211, 1175), (1201, 1237, 1238, 1202), (1188, 1224, 1225, 1189), (1175, 1211, 1212, 1176), (1202, 1238, 31), (1189, 1225, 1226, 1190), (1176, 1212, 1213, 1177), (1190, 1226, 1227, 1191), (1177, 1213, 1214, 1178), (1191, 1227, 1228, 1192), (1178, 1214, 1215, 1179), (1222, 1257, 1258, 1223), (1209, 1244, 1245, 1210), (1236, 1271, 1272, 1237), (1223, 1258, 1259, 1224), (1210, 1245, 1246, 1211), (1237, 1272, 1273, 1238), (1224, 1259, 1260, 1225), (1211, 1246, 1247, 1212), (1238, 1273, 31), (1225, 1260, 1261, 1226), (1212, 1247, 1248, 1213), (1226, 1261, 1262, 1227), (1213, 1248, 1249, 1214), (1227, 1262, 1263, 1228), (1214, 1249, 1250, 1215), (1228, 1263, 1264, 1229), (1215, 1250, 1251, 1216), (1229, 1264, 1265, 1230), (1216, 1251, 1252, 1217), (1203, 1239, 1204), (1230, 1265, 1266, 1231), (1217, 1252, 1253, 1218), (1204, 1239, 1240, 1205), (1231, 1266, 1267, 1232), (1218, 1253, 1254, 1219), (1205, 1240, 1241, 1206), (1232, 1267, 1268, 1233), (1219, 1254, 1255, 1220), (1206, 1241, 1242, 1207), (1233, 1268, 1269, 1234), (1220, 1255, 1256, 1221), (1207, 1242, 1243, 1208), (1234, 1269, 1270, 1235), (1221, 1256, 1257, 1222), (1208, 1243, 1244, 1209), (1235, 1270, 1271, 1236), (1251, 1287, 1288, 1252), (1203, 1274, 1275, 1239), (1265, 1301, 1302, 1266), (1252, 1288, 1289, 1253), (1239, 1275, 1276, 1240), (1266, 1302, 1303, 1267), (1253, 1289, 1290, 1254), (1240, 1276, 1277, 1241), (1267, 1303, 1304, 1268), (1254, 1290, 1291, 1255), (1241, 1277, 1278, 1242), (1268, 1304, 1305, 1269), (1255, 1291, 1292, 1256), (1242, 1278, 1279, 1243), (1269, 1305, 1306, 1270), (1256, 1292, 1293, 1257), (1243, 1279, 1280, 1244), (1270, 1306, 1307, 1271), (1257, 1293, 1294, 1258), (1244, 1280, 1281, 1245), (1271, 1307, 1308, 1272), (1258, 1294, 1295, 1259), (1245, 1281, 1282, 1246), (1272, 1308, 1309, 1273), (1259, 1295, 1296, 1260), (1246, 1282, 1283, 1247), (1273, 1309, 31), (1260, 1296, 1297, 1261), (1247, 1283, 1284, 1248), (1261, 1297, 1298, 1262), (1248, 1284, 1285, 1249), (1262, 1298, 1299, 1263), (1249, 1285, 1286, 1250), (1263, 1299, 1300, 1264), (1250, 1286, 1287, 1251), (1264, 1300, 1301, 1265), (1281, 1316, 1317, 1282), (1308, 1343, 1344, 1309), (1295, 1330, 1331, 1296), (1282, 1317, 1318, 1283), (1309, 1344, 31), (1296, 1331, 1332, 1297), (1283, 1318, 1319, 1284), (1297, 1332, 1333, 1298), (1284, 1319, 1320, 1285), (1298, 1333, 1334, 1299), (1285, 1320, 1321, 1286), (1299, 1334, 1335, 1300), (1286, 1321, 1322, 1287), (1300, 1335, 1336, 1301), (1287, 1322, 1323, 1288), (1274, 1310, 1275), (1301, 1336, 1337, 1302), (1288, 1323, 1324, 1289), (1275, 1310, 1311, 1276), (1302, 1337, 1338, 1303), (1289, 1324, 1325, 1290), (1276, 1311, 1312, 1277), (1303, 1338, 1339, 1304), (1290, 1325, 1326, 1291), (1277, 1312, 1313, 1278), (1304, 1339, 1340, 1305), (1291, 1326, 1327, 1292), (1278, 1313, 1314, 1279), (1305, 1340, 1341, 1306), (1292, 1327, 1328, 1293), (1279, 1314, 1315, 1280), (1306, 1341, 1342, 1307), (1293, 1328, 1329, 1294), (1280, 1315, 1316, 1281), (1307, 1342, 1343, 1308), (1294, 1329, 1330, 1295), (1310, 1346, 1347, 1311), (1337, 1373, 1374, 1338), (1324, 1360, 1361, 1325), (1311, 1347, 1348, 1312), (1338, 1374, 1375, 1339), (1325, 1361, 1362, 1326), (1312, 1348, 1349, 1313), (1339, 1375, 1376, 1340), (1326, 1362, 1363, 1327), (1313, 1349, 1350, 1314), (1340, 1376, 1377, 1341), (1327, 1363, 1364, 1328), (1314, 1350, 1351, 1315), (1341, 1377, 1378, 1342), (1328, 1364, 1365, 1329), (1315, 1351, 1352, 1316), (1342, 1378, 1379, 1343), (1329, 1365, 1366, 1330), (1316, 1352, 1353, 1317), (1343, 1379, 1380, 1344), (1330, 1366, 1367, 1331), (1317, 1353, 1354, 1318), (1344, 1380, 31), (1331, 1367, 1368, 1332), (1318, 1354, 1355, 1319), (1332, 1368, 1369, 1333), (1319, 1355, 1356, 1320), (1333, 1369, 1370, 1334), (1320, 1356, 1357, 1321), (1334, 1370, 1371, 1335), (1321, 1357, 1358, 1322), (1335, 1371, 1372, 1336), (1322, 1358, 1359, 1323), (1274, 1345, 1346, 1310), (1336, 1372, 1373, 1337), (1323, 1359, 1360, 1324), (1367, 1402, 1403, 1368), (1354, 1389, 1390, 1355), (1368, 1403, 1404, 1369), (1355, 1390, 1391, 1356), (1369, 1404, 1405, 1370), (1356, 1391, 1392, 1357), (1370, 1405, 1406, 1371), (1357, 1392, 1393, 1358), (1371, 1406, 1407, 1372), (1358, 1393, 1394, 1359), (1345, 1381, 1346), (1372, 1407, 1408, 1373), (1359, 1394, 1395, 1360), (1346, 1381, 1382, 1347), (1373, 1408, 1409, 1374), (1360, 1395, 1396, 1361), (1347, 1382, 1383, 1348), (1374, 1409, 1410, 1375), (1361, 1396, 1397, 1362), (1348, 1383, 1384, 1349), (1375, 1410, 1411, 1376), (1362, 1397, 1398, 1363), (1349, 1384, 1385, 1350), (1376, 1411, 1412, 1377), (1363, 1398, 1399, 1364), (1350, 1385, 1386, 1351), (1377, 1412, 1413, 1378), (1364, 1399, 1400, 1365), (1351, 1386, 1387, 1352), (1378, 1413, 1414, 1379), (1365, 1400, 1401, 1366), (1352, 1387, 1388, 1353), (1379, 1414, 1415, 1380), (1366, 1401, 1402, 1367), (1353, 1388, 1389, 1354), (1380, 1415, 31), (1396, 1432, 1433, 1397), (1383, 1419, 1420, 1384), (1410, 1446, 1447, 1411), (1397, 1433, 1434, 1398), (1384, 1420, 1421, 1385), (1411, 1447, 1448, 1412), (1398, 1434, 1435, 1399), (1385, 1421, 1422, 1386), (1412, 1448, 1449, 1413), (1399, 1435, 1436, 1400), (1386, 1422, 1423, 1387), (1413, 1449, 1450, 1414), (1400, 1436, 1437, 1401), (1387, 1423, 1424, 1388), (1414, 1450, 1451, 1415), (1401, 1437, 1438, 1402), (1388, 1424, 1425, 1389), (1415, 1451, 31), (1402, 1438, 1439, 1403), (1389, 1425, 1426, 1390), (1403, 1439, 1440, 1404), (1390, 1426, 1427, 1391), (1404, 1440, 1441, 1405), (1391, 1427, 1428, 1392), (1405, 1441, 1442, 1406), (1392, 1428, 1429, 1393), (1406, 1442, 1443, 1407), (1393, 1429, 1430, 1394), (1345, 1416, 1417, 1381), (1407, 1443, 1444, 1408), (1394, 1430, 1431, 1395), (1381, 1417, 1418, 1382), (1408, 1444, 1445, 1409), (1395, 1431, 1432, 1396), (1382, 1418, 1419, 1383), (1409, 1445, 1446, 1410), (1426, 1461, 1462, 1427), (1440, 1475, 1476, 1441), (1427, 1462, 1463, 1428), (1441, 1476, 1477, 1442), (1428, 1463, 1464, 1429), (1442, 1477, 1478, 1443), (1429, 1464, 1465, 1430), (1416, 1452, 1417), (1443, 1478, 1479, 1444), (1430, 1465, 1466, 1431), (1417, 1452, 1453, 1418), (1444, 1479, 1480, 1445), (1431, 1466, 1467, 1432), (1418, 1453, 1454, 1419), (1445, 1480, 1481, 1446), (1432, 1467, 1468, 1433), (1419, 1454, 1455, 1420), (1446, 1481, 1482, 1447), (1433, 1468, 1469, 1434), (1420, 1455, 1456, 1421), (1447, 1482, 1483, 1448), (1434, 1469, 1470, 1435), (1421, 1456, 1457, 1422), (1448, 1483, 1484, 1449), (1435, 1470, 1471, 1436), (1422, 1457, 1458, 1423), (1449, 1484, 1485, 1450), (1436, 1471, 1472, 1437), (1423, 1458, 1459, 1424), (1450, 1485, 1486, 1451), (1437, 1472, 1473, 1438), (1424, 1459, 1460, 1425), (1451, 1486, 31), (1438, 1473, 1474, 1439), (1425, 1460, 1461, 1426), (1439, 1474, 1475, 1440), (1455, 1491, 1492, 1456), (1482, 1518, 1519, 1483), (1469, 1505, 1506, 1470), (1456, 1492, 1493, 1457), (1483, 1519, 1520, 1484), (1470, 1506, 1507, 1471), (1457, 1493, 1494, 1458), (1484, 1520, 1521, 1485), (1471, 1507, 1508, 1472), (1458, 1494, 1495, 1459), (1485, 1521, 1522, 1486), (1472, 1508, 1509, 1473), (1459, 1495, 1496, 1460), (1486, 1522, 31), (1473, 1509, 1510, 1474), (1460, 1496, 1497, 1461), (1474, 1510, 1511, 1475), (1461, 1497, 1498, 1462), (1475, 1511, 1512, 1476), (1462, 1498, 1499, 1463), (1476, 1512, 1513, 1477), (1463, 1499, 1500, 1464), (1477, 1513, 1514, 1478), (1464, 1500, 1501, 1465), (1416, 1487, 1488, 1452), (1478, 1514, 1515, 1479), (1465, 1501, 1502, 1466), (1452, 1488, 1489, 1453), (1479, 1515, 1516, 1480), (1466, 1502, 1503, 1467), (1453, 1489, 1490, 1454), (1480, 1516, 1517, 1481), (1467, 1503, 1504, 1468), (1454, 1490, 1491, 1455), (1481, 1517, 1518, 1482), (1468, 1504, 1505, 1469), (1512, 1547, 1548, 1513), (1499, 1534, 1535, 1500), (1513, 1548, 1549, 1514), (1500, 1535, 1536, 1501), (1487, 1523, 1488), (1514, 1549, 1550, 1515), (1501, 1536, 1537, 1502), (1488, 1523, 1524, 1489), (1515, 1550, 1551, 1516), (1502, 1537, 1538, 1503), (1489, 1524, 1525, 1490), (1516, 1551, 1552, 1517), (1503, 1538, 1539, 1504), (1490, 1525, 1526, 1491), (1517, 1552, 1553, 1518), (1504, 1539, 1540, 1505), (1491, 1526, 1527, 1492), (1518, 1553, 1554, 1519), (1505, 1540, 1541, 1506), (1492, 1527, 1528, 1493), (1519, 1554, 1555, 1520), (1506, 1541, 1542, 1507), (1493, 1528, 1529, 1494), (1520, 1555, 1556, 1521), (1507, 1542, 1543, 1508), (1494, 1529, 1530, 1495), (1521, 1556, 1557, 1522), (1508, 1543, 1544, 1509), (1495, 1530, 1531, 1496), (1522, 1557, 31), (1509, 1544, 1545, 1510), (1496, 1531, 1532, 1497), (1510, 1545, 1546, 1511), (1497, 1532, 1533, 1498), (1511, 1546, 1547, 1512), (1498, 1533, 1534, 1499), (1554, 1590, 1591, 1555), (1541, 1577, 1578, 1542), (1528, 1564, 1565, 1529), (1555, 1591, 1592, 1556), (1542, 1578, 1579, 1543), (1529, 1565, 1566, 1530), (1556, 1592, 1593, 1557), (1543, 1579, 1580, 1544), (1530, 1566, 1567, 1531), (1557, 1593, 31), (1544, 1580, 1581, 1545), (1531, 1567, 1568, 1532), (1545, 1581, 1582, 1546), (1532, 1568, 1569, 1533), (1546, 1582, 1583, 1547), (1533, 1569, 1570, 1534), (1547, 1583, 1584, 1548), (1534, 1570, 1571, 1535), (1548, 1584, 1585, 1549), (1535, 1571, 1572, 1536), (1487, 1558, 1559, 1523), (1549, 1585, 1586, 1550), (1536, 1572, 1573, 1537), (1523, 1559, 1560, 1524), (1550, 1586, 1587, 1551), (1537, 1573, 1574, 1538), (1524, 1560, 1561, 1525), (1551, 1587, 1588, 1552), (1538, 1574, 1575, 1539), (1525, 1561, 1562, 1526), (1552, 1588, 1589, 1553), (1539, 1575, 1576, 1540), (1526, 1562, 1563, 1527), (1553, 1589, 1590, 1554), (1540, 1576, 1577, 1541), (1527, 1563, 1564, 1528), (1584, 1619, 1620, 1585), (1571, 1606, 1607, 1572), (1558, 1594, 1559), (1585, 1620, 1621, 1586), (1572, 1607, 1608, 1573), (1559, 1594, 1595, 1560), (1586, 1621, 1622, 1587), (1573, 1608, 1609, 1574), (1560, 1595, 1596, 1561), (1587, 1622, 1623, 1588), (1574, 1609, 1610, 1575), (1561, 1596, 1597, 1562), (1588, 1623, 1624, 1589), (1575, 1610, 1611, 1576), (1562, 1597, 1598, 1563), (1589, 1624, 1625, 1590), (1576, 1611, 1612, 1577), (1563, 1598, 1599, 1564), (1590, 1625, 1626, 1591), (1577, 1612, 1613, 1578), (1564, 1599, 1600, 1565), (1591, 1626, 1627, 1592), (1578, 1613, 1614, 1579), (1565, 1600, 1601, 1566), (1592, 1627, 1628, 1593), (1579, 1614, 1615, 1580), (1566, 1601, 1602, 1567), (1593, 1628, 31), (1580, 1615, 1616, 1581), (1567, 1602, 1603, 1568), (1581, 1616, 1617, 1582), (1568, 1603, 1604, 1569), (1582, 1617, 1618, 1583), (1569, 1604, 1605, 1570), (1583, 1618, 1619, 1584), (1570, 1605, 1606, 1571), (1613, 1649, 1650, 1614), (1600, 1636, 1637, 1601), (1614, 1650, 1651, 1615), (1601, 1637, 1638, 1602), (1615, 1651, 1652, 1616), (1602, 1638, 1639, 1603), (1621, 1657, 1658, 1622), (1616, 1652, 1653, 1617), (1603, 1639, 1640, 1604), (1622, 1658, 1659, 1623), (1617, 1653, 1654, 1618), (1604, 1640, 1641, 1605), (1623, 1659, 1660, 1624), (1618, 1654, 1655, 1619), (1605, 1641, 1642, 1606), (1624, 1660, 1661, 1625), (1619, 1655, 1656, 1620), (1606, 1642, 1643, 1607), (1625, 1661, 1662, 1626), (1558, 1629, 1630, 1594), (1620, 1656, 1657, 1621), (1607, 1643, 1644, 1608), (1626, 1662, 1663, 1627), (1594, 1630, 1631, 1595), (1608, 1644, 1645, 1609), (1627, 1663, 1664, 1628), (1595, 1631, 1632, 1596), (1609, 1645, 1646, 1610), (1628, 1664, 31), (1596, 1632, 1633, 1597), (1610, 1646, 1647, 1611), (1597, 1633, 1634, 1598), (1611, 1647, 1648, 1612), (1598, 1634, 1635, 1599), (1612, 1648, 1649, 1613), (1599, 1635, 1636, 1600), (1635, 1670, 1671, 1636), (1662, 1697, 1698, 1663), (1649, 1684, 1685, 1650), (1636, 1671, 1672, 1637), (1663, 1698, 1699, 1664), (1650, 1685, 1686, 1651), (1637, 1672, 1673, 1638), (1664, 1699, 31), (1651, 1686, 1687, 1652), (1638, 1673, 1674, 1639), (1652, 1687, 1688, 1653), (1639, 1674, 1675, 1640), (1653, 1688, 1689, 1654), (1640, 1675, 1676, 1641), (1654, 1689, 1690, 1655), (1641, 1676, 1677, 1642), (1655, 1690, 1691, 1656), (1642, 1677, 1678, 1643), (1629, 1665, 1630), (1656, 1691, 1692, 1657), (1643, 1678, 1679, 1644), (1630, 1665, 1666, 1631), (1657, 1692, 1693, 1658), (1644, 1679, 1680, 1645), (1631, 1666, 1667, 1632), (1658, 1693, 1694, 1659), (1645, 1680, 1681, 1646), (1632, 1667, 1668, 1633), (1659, 1694, 1695, 1660), (1646, 1681, 1682, 1647), (1633, 1668, 1669, 1634), (1660, 1695, 1696, 1661), (1647, 1682, 1683, 1648), (1634, 1669, 1670, 1635), (1661, 1696, 1697, 1662), (1648, 1683, 1684, 1649), (1629, 0, 1700, 1665), (1691, 22, 23, 1692), (1678, 10, 1704, 1679), (1665, 1700, 1, 1666), (1692, 23, 24, 1693), (1679, 1704, 11, 1680), (1666, 1, 2, 1667), (1693, 24, 25, 1694), (1680, 11, 12, 1681), (1667, 2, 3, 1668), (1694, 25, 26, 1695), (1681, 12, 13, 1682), (1668, 3, 4, 1669), (1695, 26, 27, 1696), (1682, 13, 14, 1683), (1669, 4, 5, 1670), (1696, 27, 28, 1697), (1683, 14, 15, 1684), (1670, 5, 6, 1671), (1697, 28, 29, 1698), (1684, 15, 16, 1685), (1671, 6, 7, 1672), (1698, 29, 30, 1699), (1685, 16, 17, 1686), (1672, 7, 8, 1673), (1699, 30, 31), (1686, 17, 18, 1687), (1673, 8, 9, 1674), (1687, 18, 19, 1688), (1674, 9, 1701, 1675), (1688, 19, 20, 1689), (1675, 1701, 1702, 1676), (1689, 20, 21, 1690), (1676, 1702, 1703, 1677), (1690, 21, 22, 1691), (1677, 1703, 10, 1678)])
me_cubeziercurve_004.polygons.foreach_set('use_smooth', [True] * 1728)
me_cubeziercurve_004.polygons.foreach_set('material_index', [0, 0, 0, 0, 0, 0, 0, 0, 0, 0, 0, 0, 0, 0, 0, 0, 0, 0, 1, 0, 0, 0, 0, 0, 1, 0, 0, 0, 0, 0, 0, 0, 0, 0, 0, 0, 0, 0, 0, 0, 0, 0, 1, 0, 0, 0, 0, 0, 1, 0, 0, 0, 0, 0, 0, 0, 0, 0, 0, 0, 0, 0, 0, 0, 0, 0, 0, 0, 0, 0, 0, 0, 0, 0, 0, 0, 0, 0, 0, 0, 0, 0, 0, 0, 0, 0, 0, 0, 0, 0, 0, 0, 0, 0, 0, 1, 0, 0, 0, 0, 0, 1, 0, 0, 0, 0, 0, 0, 0, 1, 0, 0, 0, 0, 0, 1, 0, 0, 0, 0, 0, 0, 0, 0, 0, 0, 0, 0, 0, 0, 0, 0, 0, 0, 0, 0, 0, 0, 0, 0, 0, 0, 0, 0, 0, 0, 0, 0, 0, 0, 0, 0, 0, 0, 0, 0, 0, 0, 0, 0, 0, 0, 0, 1, 0, 0, 0, 0, 0, 1, 0, 0, 0, 0, 0, 0, 0, 0, 0, 0, 0, 0, 0, 1, 0, 0, 0, 0, 0, 0, 0, 0, 0, 0, 0, 0, 0, 0, 0, 0, 0, 0, 0, 0, 0, 0, 0, 0, 0, 0, 0, 0, 0, 1, 0, 0, 0, 0, 0, 0, 0, 0, 0, 0, 0, 0, 0, 0, 0, 0, 0, 1, 0, 0, 0, 0, 0, 1, 0, 0, 0, 0, 0, 0, 0, 0, 0, 0, 0, 0, 0, 0, 0, 0, 0, 0, 0, 0, 0, 0, 0, 0, 0, 0, 0, 0, 0, 0, 0, 0, 0, 0, 0, 0, 0, 0, 0, 0, 0, 0, 0, 1, 0, 0, 0, 0, 0, 1, 0, 0, 0, 0, 0, 0, 0, 0, 0, 0, 0, 1, 0, 0, 0, 0, 0, 1, 0, 0, 0, 0, 0, 0, 0, 0, 0, 0, 0, 0, 0, 0, 0, 0, 0, 0, 0, 0, 0, 0, 0, 0, 0, 0, 0, 0, 0, 0, 0, 0, 0, 0, 0, 0, 0, 0, 0, 0, 0, 0, 0, 0, 0, 1, 0, 0, 0, 0, 0, 1, 0, 0, 0, 0, 0, 0, 0, 0, 0, 1, 0, 0, 0, 0, 0, 1, 0, 0, 0, 0, 0, 0, 0, 0, 0, 0, 0, 0, 0, 0, 0, 0, 0, 0, 0, 0, 0, 0, 0, 0, 0, 0, 0, 0, 0, 0, 0, 0, 0, 0, 0, 0, 0, 0, 0, 0, 0, 0, 0, 0, 0, 0, 1, 0, 0, 0, 0, 0, 1, 0, 0, 0, 0, 0, 0, 0, 0, 1, 0, 0, 0, 0, 0, 1, 0, 0, 0, 0, 0, 0, 0, 0, 0, 0, 0, 0, 0, 0, 0, 0, 0, 0, 0, 0, 0, 0, 0, 0, 0, 0, 0, 0, 0, 0, 0, 0, 0, 0, 0, 0, 0, 0, 0, 0, 0, 0, 0, 0, 0, 0, 0, 1, 0, 0, 0, 0, 0, 1, 0, 0, 0, 0, 0, 0, 0, 0, 0, 0, 0, 0, 1, 0, 0, 0, 0, 0, 0, 0, 0, 0, 0, 0, 0, 0, 0, 0, 0, 0, 0, 0, 0, 0, 0, 0, 0, 0, 0, 0, 0, 0, 1, 0, 0, 0, 0, 0, 0, 0, 0, 0, 0, 0, 0, 0, 0, 0, 0, 0, 1, 0, 0, 0, 0, 0, 1, 0, 0, 0, 0, 0, 0, 0, 0, 0, 0, 0, 0, 0, 1, 0, 0, 0, 0, 0, 0, 0, 0, 0, 0, 0, 0, 0, 0, 0, 0, 0, 0, 0, 0, 0, 0, 0, 0, 0, 0, 0, 0, 0, 1, 0, 0, 0, 0, 0, 0, 0, 0, 0, 0, 0, 0, 0, 0, 0, 0, 0, 1, 0, 0, 0, 0, 0, 1, 0, 0, 0, 0, 0, 0, 0, 0, 0, 0, 0, 0, 0, 0, 0, 0, 0, 0, 0, 0, 0, 0, 0, 0, 0, 0, 0, 0, 0, 0, 0, 0, 0, 0, 0, 0, 0, 0, 0, 0, 0, 0, 0, 0, 1, 0, 0, 0, 0, 0, 1, 0, 0, 0, 0, 0, 0, 0, 0, 0, 0, 1, 0, 0, 0, 0, 0, 1, 0, 0, 0, 0, 0, 0, 0, 0, 0, 0, 0, 0, 0, 0, 0, 0, 0, 0, 0, 0, 0, 0, 0, 0, 0, 0, 0, 0, 0, 0, 0, 0, 0, 0, 0, 0, 0, 0, 0, 0, 0, 0, 0, 0, 0, 0, 1, 0, 0, 0, 0, 0, 1, 0, 0, 0, 0, 0, 0, 0, 0, 1, 0, 0, 0, 0, 0, 1, 0, 0, 0, 0, 0, 0, 0, 0, 0, 0, 0, 0, 0, 0, 0, 0, 0, 0, 0, 0, 0, 0, 0, 0, 0, 0, 0, 0, 0, 0, 0, 0, 0, 0, 0, 0, 0, 0, 0, 0, 0, 0, 0, 0, 0, 0, 0, 1, 0, 0, 0, 0, 0, 1, 0, 0, 0, 0, 0, 0, 0, 0, 0, 0, 0, 0, 0, 0, 1, 0, 0, 0, 0, 0, 1, 0, 0, 0, 0, 0, 0, 0, 0, 0, 0, 0, 0, 0, 0, 0, 0, 0, 0, 0, 0, 0, 0, 0, 0, 0, 0, 0, 0, 0, 0, 0, 0, 0, 0, 0, 0, 0, 0, 0, 0, 0, 0, 0, 0, 0, 0, 1, 0, 0, 0, 0, 0, 1, 0, 0, 0, 0, 0, 0, 0, 0, 1, 0, 0, 0, 0, 0, 1, 0, 0, 0, 0, 0, 0, 0, 0, 0, 0, 0, 0, 0, 0, 0, 0, 0, 0, 0, 0, 0, 0, 0, 0, 0, 0, 0, 0, 0, 0, 0, 0, 0, 0, 0, 0, 0, 0, 0, 0, 0, 0, 0, 0, 0, 0, 0, 1, 0, 0, 0, 0, 0, 1, 0, 0, 0, 0, 0, 0, 0, 0, 0, 0, 0, 0, 1, 0, 0, 0, 0, 0, 0, 0, 0, 0, 0, 0, 0, 0, 0, 0, 0, 0, 0, 0, 0, 0, 0, 0, 0, 0, 0, 0, 0, 0, 1, 0, 0, 0, 0, 0, 0, 0, 0, 0, 0, 0, 0, 0, 0, 0, 0, 0, 1, 0, 0, 0, 0, 0, 1, 0, 0, 0, 0, 0, 0, 0, 0, 0, 0, 0, 0, 0, 1, 0, 0, 0, 0, 0, 0, 0, 0, 0, 0, 0, 0, 0, 0, 0, 0, 0, 0, 0, 0, 0, 0, 0, 0, 0, 0, 0, 0, 0, 1, 0, 0, 0, 0, 0, 0, 0, 0, 0, 0, 0, 0, 0, 0, 0, 0, 0, 1, 0, 0, 0, 0, 0, 1, 0, 0, 0, 0, 0, 0, 0, 0, 0, 0, 0, 0, 0, 0, 0, 0, 0, 0, 0, 0, 0, 0, 0, 0, 0, 0, 0, 0, 0, 0, 0, 0, 0, 0, 0, 0, 0, 0, 0, 0, 0, 0, 0, 0, 1, 0, 0, 0, 0, 0, 1, 0, 0, 0, 0, 0, 0, 0, 0, 0, 0, 1, 0, 0, 0, 0, 0, 1, 0, 0, 0, 0, 0, 0, 0, 0, 0, 0, 0, 0, 0, 0, 0, 0, 0, 0, 0, 0, 0, 0, 0, 0, 0, 0, 0, 0, 0, 0, 0, 0, 0, 0, 0, 0, 0, 0, 0, 0, 0, 0, 0, 0, 0, 0, 1, 0, 0, 0, 0, 0, 1, 0, 0, 0, 0, 0, 0, 0, 0, 1, 0, 0, 0, 0, 0, 1, 0, 0, 0, 0, 0, 0, 0, 0, 0, 0, 0, 0, 0, 0, 0, 0, 0, 0, 0, 0, 0, 0, 0, 0, 0, 0, 0, 0, 0, 0, 0, 0, 0, 0, 0, 0, 0, 0, 0, 0, 0, 0, 0, 0, 0, 0, 0, 1, 0, 0, 0, 0, 0, 1, 0, 0, 0, 0, 0, 0, 0, 1, 0, 0, 0, 0, 0, 1, 0, 0, 0, 0, 0, 0, 0, 0, 0, 0, 0, 0, 0, 0, 0, 0, 0, 0, 0, 0, 0, 0, 0, 0, 0, 0, 0, 0, 0, 0, 0, 0, 0, 0, 0, 0, 0, 0, 0, 0, 0, 0, 0, 0, 0, 0, 0, 1, 0, 0, 0, 0, 0, 1, 0, 0, 0, 0, 0, 0, 0, 0, 0, 0, 0, 0, 1, 0, 0, 0, 0, 0, 0, 0, 0, 0, 0, 0, 0, 0, 0, 0, 0, 0, 0, 0, 0, 0, 0, 0, 0, 0, 0, 0, 0, 0, 1, 0, 0, 0, 0, 0, 0, 0, 0, 0, 0, 0, 0, 0, 0, 0, 0, 0, 1, 0, 0, 0, 0, 0, 1, 0, 0, 0, 0, 0, 0, 0, 0, 0, 0, 0, 0, 0, 0, 0, 0, 0, 0, 0, 0, 0, 0, 0, 0, 0, 0, 0, 0, 0, 0, 0, 0, 0, 0, 0, 0, 0, 0, 0, 0, 0, 0, 0, 0, 1, 0, 0, 0, 0, 0, 1, 0, 0, 0, 0, 0, 0, 0, 0, 0, 0, 1, 0, 0, 0, 0, 0, 1, 0, 0, 0, 0, 0, 0, 0, 0, 0, 0, 0, 0, 0, 0, 0, 0, 0, 0, 0, 0, 0, 0, 0, 0, 0, 0, 0, 0, 0, 0, 0, 0, 0, 0, 0, 0, 0, 0, 0, 0, 0, 0, 0, 0, 0, 1, 0, 0, 0, 0, 0, 1, 0, 0, 0, 0, 0, 0, 0, 0, 0, 1, 0, 0, 0, 0, 0, 1, 0, 0, 0, 0, 0, 0, 0, 0, 0, 0, 0, 0, 0, 0, 0, 0, 0, 0, 0, 0, 0, 0, 0, 0, 0, 0, 0, 0, 0, 0, 0, 0, 0, 0, 0, 0, 0, 0, 0, 0, 0, 0, 0, 0, 0, 0, 0, 1, 0, 0, 0, 0, 0, 1, 0, 0, 0, 0, 0, 0, 0, 1, 0, 0, 0, 1, 0, 0, 0, 0, 0, 0, 0, 0, 0, 0, 0, 0, 0, 0, 0, 0, 0, 0, 0, 0, 0, 0, 0, 0, 0, 0, 0, 0, 0, 0, 0, 0, 0, 1, 0, 0, 0, 0, 0, 1, 0, 0, 0, 0, 0, 0, 0, 0, 0, 0, 0, 0, 0, 0, 0, 0, 0, 0, 0, 0, 0, 0, 0, 0, 0, 0, 0, 0, 0, 0, 0, 0, 0, 0, 0, 0, 0, 0, 0, 0, 0, 0, 0, 0, 0, 0, 0, 1, 0, 0, 0, 0, 0, 1, 0, 0, 0, 0, 0, 0, 0, 0])
me_cubeziercurve_004.materials.append(mat_pin)
me_cubeziercurve_004.materials.append(mat_stipe)
me_cubeziercurve_004.use_remesh_preserve_volume = False
me_cubeziercurve_004.use_remesh_preserve_attributes = False
me_cubeziercurve_004.use_mirror_vertex_groups = False
me_cubeziercurve_004.update()

# ---- curves / text
cu_beziercurve_003 = bpy.data.curves.new('BezierCurve.003', 'CURVE')
cu_beziercurve_003.dimensions = '3D'
_sp = cu_beziercurve_003.splines.new('BEZIER'); _sp.bezier_points.add(3)
_sp.bezier_points.foreach_set('co', [-1.698, 2.564, 5.732e-07, -1.341, 0.4881, -1.394e-08, -1.097, -2.575, 2.492e-06, -1.698, -3.036, 4.629e-07])
_sp.bezier_points.foreach_set('handle_left', [-2.088, 2.564, 6.699e-07, -1.494, 0.8868, -3.853e-07, -0.5227, -1.465, 2.311e-06, -1.29, -3.038, 9.137e-07])
_sp.bezier_points.foreach_set('handle_right', [-0.698, 2.564, 3.252e-07, -0.8761, -0.7233, 1.114e-06, -1.321, -3.007, 2.562e-06, -2.025, -3.034, 1.025e-07])
for _p, _l, _r in zip(_sp.bezier_points, ['ALIGNED', 'ALIGNED', 'ALIGNED', 'ALIGNED'], ['ALIGNED', 'ALIGNED', 'ALIGNED', 'ALIGNED']): _p.handle_left_type = _l; _p.handle_right_type = _r
_sp.order_u = 0
_sp.order_v = 0
cu_beziercurve_003.use_path = True
cu_beziercurve_003.use_path_clamp = True
cu_beziercurve_003.bevel_resolution = 0
cu_beziercurve_003.fill_mode = 'HALF'

# ---- objects
ob_pin = bpy.data.objects.new('Pin', me_cubeziercurve_004)
ob_beziercurve = bpy.data.objects.new('BezierCurve', cu_beziercurve_003)
ob_lamp = bpy.data.objects.new('Lamp', light_lamp)
ob_camera = bpy.data.objects.new('Camera', cam_camera)

# ---- transforms, parenting, visibility, modifiers, constraints
ob_pin.location = (1.7, 0.0, 3.0)
ob_pin.rotation_euler = (1.571, -0.0, -0.0)
ob_pin.lineart.crease_threshold = 0.0
ob_beziercurve.location = (1.698, -3.171e-08, 0.236)
ob_beziercurve.rotation_euler = (1.571, -0.0, -0.0)
ob_beziercurve.hide_viewport = True
ob_beziercurve.lineart.crease_threshold = 0.0
ob_lamp.location = (4.076, 1.005, 5.904)
ob_lamp.rotation_euler = (0.6503, 0.05522, 1.866)
ob_lamp.lock_rotations_4d = False
ob_lamp.empty_display_type = 'ARROWS'
ob_lamp.color = (0.0, 0.0, 0.0, 0.0)
ob_lamp.lineart.crease_threshold = 0.0
ob_camera.location = (7.481, -6.508, 5.344)
ob_camera.rotation_euler = (1.109, 0.0, 0.8149)
ob_camera.lock_rotations_4d = False
ob_camera.empty_display_type = 'ARROWS'
ob_camera.color = (0.0, 0.0, 0.0, 0.0)
ob_camera.display_type = 'WIRE'
ob_camera.lineart.crease_threshold = 0.0

# ---- collection membership
col_collection_1.objects.link(ob_pin)
col_collection_1.objects.link(ob_beziercurve)
col_collection_1.objects.link(ob_lamp)
col_collection_1.objects.link(ob_camera)

# ---- scene / render settings (as saved in the file)
scene.camera = ob_camera
scene.frame_start = 1; scene.frame_end = 250; scene.frame_set(49)
scene.render.engine = 'BLENDER_EEVEE_NEXT'
scene.render.resolution_percentage = 50
scene.render.dither_intensity = 0.0
scene.cycles.use_denoising = False
scene.cycles.samples = 128
scene.cycles.sampling_pattern = 'TABULATED_SOBOL'
scene.cycles.use_adaptive_sampling = False
scene.cycles.use_light_tree = False
scene.cycles.blur_glossy = 0.0
scene.cycles.sample_clamp_indirect = 0.0
scene.view_settings.view_transform = 'Standard'
bpy.context.view_layer.update()
